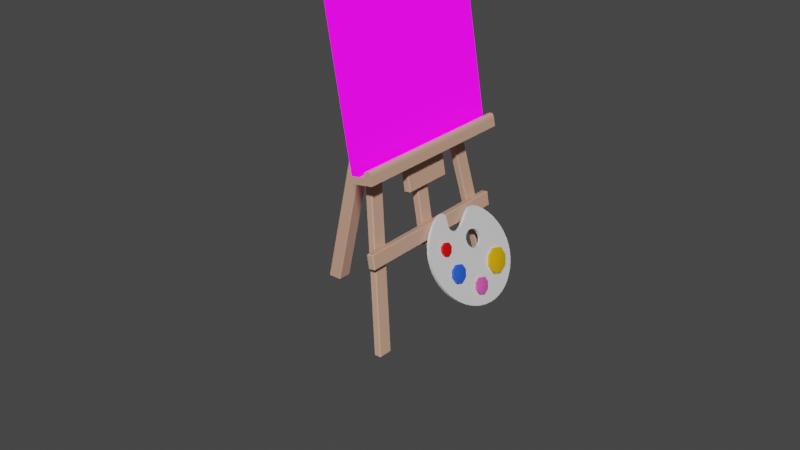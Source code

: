 # Source: eisle.blend  (saved by Blender 2.91.10; exported with 4.5.12 LTS)
import bpy
from mathutils import Matrix  # noqa: F401  (used for matrix-valued properties, if any)

bpy.ops.wm.read_factory_settings(use_empty=True)
scene = bpy.context.scene
scene.name = 'Scene'

# ---- collections
col_collection = bpy.data.collections.new('Collection'); scene.collection.children.link(col_collection)
col_joined = bpy.data.collections.new('Joined'); scene.collection.children.link(col_joined)
col_joined_2 = bpy.data.collections.new('Joined 2'); scene.collection.children.link(col_joined_2)

# ---- images (referenced by path relative to the original .blend; pixels are not part of the script)
import os
ASSET_DIR = os.environ.get("B2B_ASSET_DIR", "")  # directory of the original .blend (textures are referenced by path, not embedded)
HERE = os.path.dirname(os.path.abspath(__file__))  # packed textures are extracted next to this script under _unpacked/

def load_image(name, relpath, width, height, colorspace="sRGB"):
    """Load a texture the original file referenced (path relative to the .blend, or extracted next to this script)."""
    p = next((c for c in (os.path.join(HERE, relpath), os.path.join(ASSET_DIR, relpath)) if relpath and os.path.exists(c)), "")
    if p:
        img = bpy.data.images.load(p, check_existing=True)
        img.name = name
    else:  # same state as the original file: an image datablock whose file is absent (Cycles renders it pink)
        img = bpy.data.images.new(name, width, height)
        img.source = "FILE"
        img.filepath = "//" + (relpath or name)
    img.colorspace_settings.name = colorspace
    return img
img_outrun_torii_cropped_png = load_image('outrun torii cropped.png', 'outrun torii cropped.png', 1024, 1024, 'sRGB')

# ---- materials (node trees are filled in below, after node groups)
mat_painting = bpy.data.materials.new('Painting')
mat_painting.use_transparent_shadow = False
mat_1_primary = bpy.data.materials.new('1 Primary')
mat_1_primary.alpha_threshold = 0.0
mat_1_primary.use_transparent_shadow = False
mat_1_primary.line_color = (0.0, 0.0, 0.0, 1.0)
mat_2_secondary = bpy.data.materials.new('2 Secondary')
mat_2_secondary.use_transparent_shadow = False
mat_paint1 = bpy.data.materials.new('Paint1')
mat_paint1.use_transparent_shadow = False
mat_paint2 = bpy.data.materials.new('Paint2')
mat_paint2.use_transparent_shadow = False
mat_paint3 = bpy.data.materials.new('Paint3')
mat_paint3.use_transparent_shadow = False
mat_paint4 = bpy.data.materials.new('Paint4')
mat_paint4.use_transparent_shadow = False

# ---- node groups
ng_auto_smooth = bpy.data.node_groups.new('Auto Smooth', 'GeometryNodeTree')
_s = ng_auto_smooth.interface.new_socket(name='Geometry', in_out='OUTPUT', socket_type='NodeSocketGeometry')
_s = ng_auto_smooth.interface.new_socket(name='Geometry', in_out='INPUT', socket_type='NodeSocketGeometry')
_s = ng_auto_smooth.interface.new_socket(name='Angle', in_out='INPUT', socket_type='NodeSocketFloat')
_s.subtype = 'ANGLE'
_s.min_value = 0.0
_s.max_value = 3.142
ng_auto_smooth.is_modifier = True
_N = ng_auto_smooth.nodes; _L = ng_auto_smooth.links
n0 = _N.new('NodeGroupOutput'); n0.name = 'Group Output'; n0.location = (480, -100)
n1 = _N.new('NodeGroupInput'); n1.name = 'Group Input'; n1.location = (-420, -300)
n2 = _N.new('NodeGroupInput'); n2.name = 'Group Input.001'; n2.location = (-60, -100)
n3 = _N.new('GeometryNodeSetShadeSmooth'); n3.name = 'Set Shade Smooth'; n3.location = (120, -100)
n3.domain = 'EDGE'
n4 = _N.new('GeometryNodeSetShadeSmooth'); n4.name = 'Set Shade Smooth.001'; n4.location = (300, -100)
n5 = _N.new('GeometryNodeInputMeshEdgeAngle'); n5.name = 'Edge Angle'; n5.location = (-420, -220)
n6 = _N.new('GeometryNodeInputEdgeSmooth'); n6.name = 'Is Edge Smooth'; n6.location = (-60, -160)
n7 = _N.new('GeometryNodeInputShadeSmooth'); n7.name = 'Is Face Smooth'; n7.location = (-240, -340)
n8 = _N.new('FunctionNodeBooleanMath'); n8.name = 'Boolean Math'; n8.location = (-60, -220)
n9 = _N.new('FunctionNodeCompare'); n9.name = 'Compare'; n9.location = (-240, -180)
n9.operation = 'LESS_EQUAL'
_L.new(n5.outputs[0], n9.inputs[0])
_L.new(n4.outputs[0], n0.inputs[0])
_L.new(n1.outputs[1], n9.inputs[1])
_L.new(n9.outputs[0], n8.inputs[0])
_L.new(n7.outputs[0], n8.inputs[1])
_L.new(n2.outputs[0], n3.inputs[0])
_L.new(n6.outputs[0], n3.inputs[1])
_L.new(n3.outputs[0], n4.inputs[0])
_L.new(n8.outputs[0], n3.inputs[2])
n0.is_active_output = True

# ---- material node trees
mat_painting.use_nodes = True; mat_painting.node_tree.nodes.clear()
_N = mat_painting.node_tree.nodes; _L = mat_painting.node_tree.links
n0 = _N.new('ShaderNodeOutputMaterial'); n0.name = 'Material Output'; n0.location = (300, 300)
n1 = _N.new('ShaderNodeBsdfPrincipled'); n1.name = 'Principled BSDF'; n1.location = (10, 300)
n1.distribution = 'GGX'
n1.subsurface_method = 'BURLEY'
n1.inputs[3].default_value = 1.45
n1.inputs[28].default_value = 1.0
n2 = _N.new('ShaderNodeTexImage'); n2.name = 'Image Texture'; n2.location = (-546, 295)
n2.image = img_outrun_torii_cropped_png
n2.extension = 'EXTEND'
_L.new(n1.outputs[0], n0.inputs[0])
_L.new(n2.outputs[0], n1.inputs[0])
_L.new(n2.outputs[0], n1.inputs[27])
n0.is_active_output = True
mat_1_primary.use_nodes = True; mat_1_primary.node_tree.nodes.clear()
_N = mat_1_primary.node_tree.nodes; _L = mat_1_primary.node_tree.links
n0 = _N.new('ShaderNodeOutputMaterial'); n0.name = 'Material Output'; n0.location = (300, 300)
n1 = _N.new('ShaderNodeBsdfPrincipled'); n1.name = 'Principled BSDF'; n1.location = (10, 300)
n1.distribution = 'GGX'
n1.subsurface_method = 'BURLEY'
n1.inputs[0].default_value = (0.6457, 0.3736, 0.2658, 1.0)
n1.inputs[2].default_value = 0.4
n1.inputs[3].default_value = 1.45
n1.inputs[27].default_value = (0.0, 0.0, 0.0, 1.0)
n1.inputs[28].default_value = 1.0
_L.new(n1.outputs[0], n0.inputs[0])
n0.is_active_output = True
mat_2_secondary.use_nodes = True; mat_2_secondary.node_tree.nodes.clear()
_N = mat_2_secondary.node_tree.nodes; _L = mat_2_secondary.node_tree.links
n0 = _N.new('ShaderNodeBsdfPrincipled'); n0.name = 'Principled BSDF'; n0.location = (10, 300)
n0.distribution = 'GGX'
n0.subsurface_method = 'BURLEY'
n0.inputs[3].default_value = 1.45
n0.inputs[27].default_value = (0.0, 0.0, 0.0, 1.0)
n0.inputs[28].default_value = 1.0
n1 = _N.new('ShaderNodeOutputMaterial'); n1.name = 'Material Output'; n1.location = (300, 300)
_L.new(n0.outputs[0], n1.inputs[0])
n1.is_active_output = True
mat_paint1.use_nodes = True; mat_paint1.node_tree.nodes.clear()
_N = mat_paint1.node_tree.nodes; _L = mat_paint1.node_tree.links
n0 = _N.new('ShaderNodeBsdfPrincipled'); n0.name = 'Principled BSDF'; n0.location = (10, 300)
n0.distribution = 'GGX'
n0.subsurface_method = 'BURLEY'
n0.inputs[0].default_value = (0.8, 0.0, 0.0008699, 1.0)
n0.inputs[3].default_value = 1.45
n0.inputs[27].default_value = (0.0, 0.0, 0.0, 1.0)
n0.inputs[28].default_value = 1.0
n1 = _N.new('ShaderNodeOutputMaterial'); n1.name = 'Material Output'; n1.location = (300, 300)
_L.new(n0.outputs[0], n1.inputs[0])
n1.is_active_output = True
mat_paint2.use_nodes = True; mat_paint2.node_tree.nodes.clear()
_N = mat_paint2.node_tree.nodes; _L = mat_paint2.node_tree.links
n0 = _N.new('ShaderNodeBsdfPrincipled'); n0.name = 'Principled BSDF'; n0.location = (10, 300)
n0.distribution = 'GGX'
n0.subsurface_method = 'BURLEY'
n0.inputs[0].default_value = (0.02204, 0.1122, 0.8, 1.0)
n0.inputs[3].default_value = 1.45
n0.inputs[27].default_value = (0.0, 0.0, 0.0, 1.0)
n0.inputs[28].default_value = 1.0
n1 = _N.new('ShaderNodeOutputMaterial'); n1.name = 'Material Output'; n1.location = (300, 300)
_L.new(n0.outputs[0], n1.inputs[0])
n1.is_active_output = True
mat_paint3.use_nodes = True; mat_paint3.node_tree.nodes.clear()
_N = mat_paint3.node_tree.nodes; _L = mat_paint3.node_tree.links
n0 = _N.new('ShaderNodeBsdfPrincipled'); n0.name = 'Principled BSDF'; n0.location = (10, 300)
n0.distribution = 'GGX'
n0.subsurface_method = 'BURLEY'
n0.inputs[0].default_value = (0.8, 0.1054, 0.4513, 1.0)
n0.inputs[3].default_value = 1.45
n0.inputs[27].default_value = (0.0, 0.0, 0.0, 1.0)
n0.inputs[28].default_value = 1.0
n1 = _N.new('ShaderNodeOutputMaterial'); n1.name = 'Material Output'; n1.location = (300, 300)
_L.new(n0.outputs[0], n1.inputs[0])
n1.is_active_output = True
mat_paint4.use_nodes = True; mat_paint4.node_tree.nodes.clear()
_N = mat_paint4.node_tree.nodes; _L = mat_paint4.node_tree.links
n0 = _N.new('ShaderNodeBsdfPrincipled'); n0.name = 'Principled BSDF'; n0.location = (10, 300)
n0.distribution = 'GGX'
n0.subsurface_method = 'BURLEY'
n0.inputs[0].default_value = (0.8, 0.427, 0.0, 1.0)
n0.inputs[3].default_value = 1.45
n0.inputs[27].default_value = (0.0, 0.0, 0.0, 1.0)
n0.inputs[28].default_value = 1.0
n1 = _N.new('ShaderNodeOutputMaterial'); n1.name = 'Material Output'; n1.location = (300, 300)
_L.new(n0.outputs[0], n1.inputs[0])
n1.is_active_output = True

# ---- world
world_world = bpy.data.worlds.new('World'); scene.world = world_world
world_world.use_nodes = True; world_world.node_tree.nodes.clear()
_N = world_world.node_tree.nodes; _L = world_world.node_tree.links
n0 = _N.new('ShaderNodeOutputWorld'); n0.name = 'World Output'; n0.location = (300, 300)
n1 = _N.new('ShaderNodeBackground'); n1.name = 'Background'; n1.location = (10, 300)
n1.inputs[0].default_value = (0.05088, 0.05088, 0.05088, 1.0)
_L.new(n1.outputs[0], n0.inputs[0])
n0.is_active_output = True
world_world.color = (0.05088, 0.05088, 0.05088)
world_world.use_sun_shadow = False
world_world.sun_shadow_jitter_overblur = 0.0

# ---- meshes
me_plane_001 = bpy.data.meshes.new('Plane.001')
me_plane_001.from_pydata([(-4.013e-07, 1.0, -1.0), (5.762e-07, 1.0, 1.0), (-5.762e-07, -1.0, -1.0), (4.013e-07, -1.0, 1.0), (0.1, 1.0, -1.0), (0.1, 1.0, 1.0), (0.1, -1.0, -1.0), (0.1, -1.0, 1.0)], [], [(0, 2, 3, 1), (4, 5, 7, 6), (3, 2, 6, 7), (0, 1, 5, 4), (1, 3, 7, 5), (2, 0, 4, 6)])
_uv = me_plane_001.uv_layers.new(name='UVMap')
_uv.uv.foreach_set('vector', [0.9999, -0.04473, 7.254e-05, -0.04473, 7.266e-05, -1.045, 0.9999, -1.045, 0.9999, 0.005261, 0.9999, 1.005, 7.209e-05, 1.005, 7.254e-05, 0.00526, -0.04992, 1.005, -0.04992, 0.00526, 7.254e-05, 0.00526, 7.209e-05, 1.005, 1.05, 0.005261, 1.05, 1.005, 0.9999, 1.005, 0.9999, 0.005261, 0.9999, 1.055, 7.209e-05, 1.055, 7.209e-05, 1.005, 0.9999, 1.005, 7.254e-05, -0.04473, 0.9999, -0.04473, 0.9999, 0.005261, 7.254e-05, 0.00526])
me_plane_001.materials.append(mat_painting)
me_plane_001.use_remesh_fix_poles = True
me_plane_001.use_remesh_preserve_attributes = False
me_plane_001.use_mirror_vertex_groups = False
me_plane_001.update()
me_cube_017 = bpy.data.meshes.new('Cube.017')
me_cube_017.from_pydata([(-0.05, -0.1, -2.0), (-0.05, -0.1, 2.2), (-0.05, 0.1, -2.0), (-0.05, 0.1, 2.2), (0.05, -0.1, -2.0), (0.05, -0.1, 2.2), (0.05, 0.1, -2.0), (0.05, 0.1, 2.2)], [], [(0, 1, 3, 2), (2, 3, 7, 6), (6, 7, 5, 4), (4, 5, 1, 0), (2, 6, 4, 0), (7, 3, 1, 5)])
_uv = me_cube_017.uv_layers.new(name='UVMap')
_uv.uv.foreach_set('vector', [0.375, 0.0, 0.625, 0.0, 0.625, 0.25, 0.375, 0.25, 0.375, 0.25, 0.625, 0.25, 0.625, 0.5, 0.375, 0.5, 0.375, 0.5, 0.625, 0.5, 0.625, 0.75, 0.375, 0.75, 0.375, 0.75, 0.625, 0.75, 0.625, 1.0, 0.375, 1.0, 0.125, 0.5, 0.375, 0.5, 0.375, 0.75, 0.125, 0.75, 0.625, 0.5, 0.875, 0.5, 0.875, 0.75, 0.625, 0.75])
me_cube_017.materials.append(mat_1_primary)
me_cube_017.use_remesh_fix_poles = True
me_cube_017.use_remesh_preserve_attributes = False
me_cube_017.use_mirror_vertex_groups = False
me_cube_017.update()
me_cube_015 = bpy.data.meshes.new('Cube.015')
me_cube_015.from_pydata([(-0.05, -0.1, -1.157), (-0.05, -0.1, 1.157), (-0.05, 0.1, -1.157), (-0.05, 0.1, 1.157), (0.05, -0.1, -1.157), (0.05, -0.1, 1.157), (0.05, 0.1, -1.157), (0.05, 0.1, 1.157)], [], [(0, 1, 3, 2), (2, 3, 7, 6), (6, 7, 5, 4), (4, 5, 1, 0), (2, 6, 4, 0), (7, 3, 1, 5)])
_uv = me_cube_015.uv_layers.new(name='UVMap')
_uv.uv.foreach_set('vector', [0.375, 0.0, 0.625, 0.0, 0.625, 0.25, 0.375, 0.25, 0.375, 0.25, 0.625, 0.25, 0.625, 0.5, 0.375, 0.5, 0.375, 0.5, 0.625, 0.5, 0.625, 0.75, 0.375, 0.75, 0.375, 0.75, 0.625, 0.75, 0.625, 1.0, 0.375, 1.0, 0.125, 0.5, 0.375, 0.5, 0.375, 0.75, 0.125, 0.75, 0.625, 0.5, 0.875, 0.5, 0.875, 0.75, 0.625, 0.75])
me_cube_015.materials.append(mat_1_primary)
me_cube_015.use_remesh_fix_poles = True
me_cube_015.use_remesh_preserve_attributes = False
me_cube_015.use_mirror_vertex_groups = False
me_cube_015.update()
me_cube_016 = bpy.data.meshes.new('Cube.016')
me_cube_016.from_pydata([(-0.05, 0.6, -3.0), (-0.05, -0.1, 2.0), (-0.05, 0.8, -3.0), (-0.05, 0.1, 2.0), (0.05, 0.6, -3.0), (0.05, -0.1, 2.0), (0.05, 0.8, -3.0), (0.05, 0.1, 2.0)], [], [(0, 1, 3, 2), (2, 3, 7, 6), (6, 7, 5, 4), (4, 5, 1, 0), (2, 6, 4, 0), (7, 3, 1, 5)])
_uv = me_cube_016.uv_layers.new(name='UVMap')
_uv.uv.foreach_set('vector', [0.375, 0.0, 0.625, 0.0, 0.625, 0.25, 0.375, 0.25, 0.375, 0.25, 0.625, 0.25, 0.625, 0.5, 0.375, 0.5, 0.375, 0.5, 0.625, 0.5, 0.625, 0.75, 0.375, 0.75, 0.375, 0.75, 0.625, 0.75, 0.625, 1.0, 0.375, 1.0, 0.125, 0.5, 0.375, 0.5, 0.375, 0.75, 0.125, 0.75, 0.625, 0.5, 0.875, 0.5, 0.875, 0.75, 0.625, 0.75])
me_cube_016.materials.append(mat_1_primary)
me_cube_016.use_remesh_fix_poles = True
me_cube_016.use_remesh_preserve_attributes = False
me_cube_016.use_mirror_vertex_groups = False
me_cube_016.update()
me_cube_014 = bpy.data.meshes.new('Cube.014')
me_cube_014.from_pydata([(-0.05, -0.05, -0.6), (-0.05, -0.05, 0.6), (-0.05, 0.05, -0.6), (-0.05, 0.05, 0.6), (0.05, -0.05, -0.6), (0.05, -0.05, 0.6), (0.05, 0.05, -0.6), (0.05, 0.05, 0.6)], [], [(0, 1, 3, 2), (2, 3, 7, 6), (6, 7, 5, 4), (4, 5, 1, 0), (2, 6, 4, 0), (7, 3, 1, 5)])
_uv = me_cube_014.uv_layers.new(name='UVMap')
_uv.uv.foreach_set('vector', [0.375, 0.0, 0.625, 0.0, 0.625, 0.25, 0.375, 0.25, 0.375, 0.25, 0.625, 0.25, 0.625, 0.5, 0.375, 0.5, 0.375, 0.5, 0.625, 0.5, 0.625, 0.75, 0.375, 0.75, 0.375, 0.75, 0.625, 0.75, 0.625, 1.0, 0.375, 1.0, 0.125, 0.5, 0.375, 0.5, 0.375, 0.75, 0.125, 0.75, 0.625, 0.5, 0.875, 0.5, 0.875, 0.75, 0.625, 0.75])
me_cube_014.materials.append(mat_1_primary)
me_cube_014.use_remesh_fix_poles = True
me_cube_014.use_remesh_preserve_attributes = False
me_cube_014.use_mirror_vertex_groups = False
me_cube_014.update()
me_cube_013 = bpy.data.meshes.new('Cube.013')
me_cube_013.from_pydata([(0.05, 0.1, -1.2), (0.05, 0.1, 1.2), (0.15, 0.1, -1.2), (0.15, 0.1, 1.2), (0.05, 2.22e-17, -1.2), (0.05, 2.22e-17, 1.2), (0.15, 2.22e-17, -1.2), (0.15, 2.22e-17, 1.2), (-0.15, 0.1, -1.2), (-0.15, 0.1, 1.2), (-0.15, -2.22e-17, -1.2), (-0.15, -2.22e-17, 1.2), (0.07913, -0.07272, -1.2), (0.05, -0.01446, -1.2), (0.06456, -0.06492, -1.2), (0.0539, -0.04359, -1.2), (0.05, -0.01446, 1.2), (0.07913, -0.07272, 1.2), (0.0539, -0.04359, 1.2), (0.06456, -0.06492, 1.2), (0.15, -0.01446, -1.2), (0.1209, -0.07272, -1.2), (0.1461, -0.04359, -1.2), (0.1354, -0.06492, -1.2), (0.1209, -0.07272, 1.2), (0.15, -0.01446, 1.2), (0.1354, -0.06492, 1.2), (0.1461, -0.04359, 1.2)], [], [(5, 1, 9, 11), (0, 1, 3, 2), (4, 6, 20, 22, 23, 21, 12, 14, 15, 13), (7, 5, 16, 18, 19, 17, 24, 26, 27, 25), (6, 7, 25, 20), (3, 1, 5, 7), (0, 2, 6, 4), (2, 3, 7, 6), (21, 24, 17, 12), (10, 11, 9, 8), (1, 0, 8, 9), (0, 4, 10, 8), (4, 5, 11, 10), (12, 17, 19, 14), (14, 19, 18, 15), (15, 18, 16, 13), (24, 21, 23, 26), (26, 23, 22, 27), (27, 22, 20, 25), (13, 16, 5, 4)])
_uv = me_cube_013.uv_layers.new(name='UVMap')
_uv.uv.foreach_set('vector', [0.875, 0.625, 0.875, 0.5, 0.875, 0.5, 0.875, 0.625, 0.375, 0.25, 0.625, 0.25, 0.625, 0.5, 0.375, 0.5, 0.125, 0.625, 0.375, 0.625, 0.375, 0.6772, 0.3717, 0.7136, 0.3629, 0.771, 0.3022, 0.75, 0.1978, 0.75, 0.1614, 0.7402, 0.1348, 0.7136, 0.125, 0.6772, 0.625, 0.625, 0.875, 0.625, 0.875, 0.6772, 0.8652, 0.7136, 0.8386, 0.7402, 0.8022, 0.75, 0.6978, 0.75, 0.6371, 0.771, 0.6283, 0.7136, 0.625, 0.6772, 0.375, 0.625, 0.625, 0.625, 0.625, 0.6772, 0.375, 0.6772, 0.625, 0.5, 0.875, 0.5, 0.875, 0.625, 0.625, 0.625, 0.125, 0.5, 0.375, 0.5, 0.375, 0.625, 0.125, 0.625, 0.375, 0.5, 0.625, 0.5, 0.625, 0.625, 0.375, 0.625, 0.375, 0.8228, 0.625, 0.8228, 0.625, 0.9272, 0.375, 0.9272, 0.375, 0.125, 0.625, 0.125, 0.625, 0.25, 0.375, 0.25, 0.625, 0.25, 0.375, 0.25, 0.375, 0.25, 0.625, 0.25, 0.125, 0.5, 0.125, 0.625, 0.125, 0.625, 0.125, 0.5, 0.375, 0.125, 0.625, 0.125, 0.625, 0.125, 0.375, 0.125, 0.375, 0.9272, 0.625, 0.9272, 0.625, 0.9636, 0.375, 0.9636, 0.375, 0.0, 0.625, 0.0, 0.625, 0.03641, 0.375, 0.03641, 0.375, 0.03641, 0.625, 0.03641, 0.625, 0.07282, 0.375, 0.07282, 0.625, 0.8228, 0.375, 0.8228, 0.3629, 0.771, 0.6371, 0.771, 0.6371, 0.771, 0.3629, 0.771, 0.3717, 0.7136, 0.6283, 0.7136, 0.6283, 0.7136, 0.3717, 0.7136, 0.375, 0.6772, 0.625, 0.6772, 0.375, 0.07282, 0.625, 0.07282, 0.625, 0.125, 0.375, 0.125])
me_cube_013.materials.append(mat_1_primary)
me_cube_013.use_remesh_fix_poles = True
me_cube_013.use_remesh_preserve_attributes = False
me_cube_013.use_mirror_vertex_groups = False
me_cube_013.update()
me_cube_012 = bpy.data.meshes.new('Cube.012')
me_cube_012.from_pydata([(-0.05, -0.2, -0.35), (-0.05, -0.2, 0.35), (-0.05, 0.2, -0.35), (-0.05, 0.2, 0.35), (0.05, -0.2, -0.35), (0.05, -0.2, 0.35), (0.05, 0.2, -0.35), (0.05, 0.2, 0.35)], [], [(0, 1, 3, 2), (2, 3, 7, 6), (6, 7, 5, 4), (4, 5, 1, 0), (2, 6, 4, 0), (7, 3, 1, 5)])
_uv = me_cube_012.uv_layers.new(name='UVMap')
_uv.uv.foreach_set('vector', [0.375, 0.0, 0.625, 0.0, 0.625, 0.25, 0.375, 0.25, 0.375, 0.25, 0.625, 0.25, 0.625, 0.5, 0.375, 0.5, 0.375, 0.5, 0.625, 0.5, 0.625, 0.75, 0.375, 0.75, 0.375, 0.75, 0.625, 0.75, 0.625, 1.0, 0.375, 1.0, 0.125, 0.5, 0.375, 0.5, 0.375, 0.75, 0.125, 0.75, 0.625, 0.5, 0.875, 0.5, 0.875, 0.75, 0.625, 0.75])
me_cube_012.materials.append(mat_1_primary)
me_cube_012.use_remesh_fix_poles = True
me_cube_012.use_remesh_preserve_attributes = False
me_cube_012.use_mirror_vertex_groups = False
me_cube_012.update()
me_cube_011 = bpy.data.meshes.new('Cube.011')
me_cube_011.from_pydata([(-0.05, -0.1, -0.4629), (-0.05, -0.1, 0.4629), (-0.05, 0.1, -0.4629), (-0.05, 0.1, 0.4629), (0.05, -0.1, -0.4629), (0.05, -0.1, 0.4629), (0.05, 0.1, -0.4629), (0.05, 0.1, 0.4629)], [], [(0, 1, 3, 2), (2, 3, 7, 6), (6, 7, 5, 4), (4, 5, 1, 0), (2, 6, 4, 0), (7, 3, 1, 5)])
_uv = me_cube_011.uv_layers.new(name='UVMap')
_uv.uv.foreach_set('vector', [0.375, 0.0, 0.625, 0.0, 0.625, 0.25, 0.375, 0.25, 0.375, 0.25, 0.625, 0.25, 0.625, 0.5, 0.375, 0.5, 0.375, 0.5, 0.625, 0.5, 0.625, 0.75, 0.375, 0.75, 0.375, 0.75, 0.625, 0.75, 0.625, 1.0, 0.375, 1.0, 0.125, 0.5, 0.375, 0.5, 0.375, 0.75, 0.125, 0.75, 0.625, 0.5, 0.875, 0.5, 0.875, 0.75, 0.625, 0.75])
me_cube_011.materials.append(mat_1_primary)
me_cube_011.use_remesh_fix_poles = True
me_cube_011.use_remesh_preserve_attributes = False
me_cube_011.use_mirror_vertex_groups = False
me_cube_011.update()
me_cube_010 = bpy.data.meshes.new('Cube.010')
me_cube_010.from_pydata([(-1.15, -0.1, -2.3), (-0.05, -0.1, 2.2), (-1.15, 0.1, -2.3), (-0.05, 0.1, 2.2), (-0.95, -0.1, -2.3), (-0.05, -0.1, 1.7), (-0.95, 0.1, -2.3), (-0.05, 0.1, 1.7)], [], [(0, 1, 3, 2), (2, 3, 7, 6), (6, 7, 5, 4), (4, 5, 1, 0), (2, 6, 4, 0), (7, 3, 1, 5)])
_uv = me_cube_010.uv_layers.new(name='UVMap')
_uv.uv.foreach_set('vector', [0.375, 0.0, 0.625, 0.0, 0.625, 0.25, 0.375, 0.25, 0.375, 0.25, 0.625, 0.25, 0.625, 0.5, 0.375, 0.5, 0.375, 0.5, 0.625, 0.5, 0.625, 0.75, 0.375, 0.75, 0.375, 0.75, 0.625, 0.75, 0.625, 1.0, 0.375, 1.0, 0.125, 0.5, 0.375, 0.5, 0.375, 0.75, 0.125, 0.75, 0.625, 0.5, 0.875, 0.5, 0.875, 0.75, 0.625, 0.75])
me_cube_010.materials.append(mat_1_primary)
me_cube_010.use_remesh_fix_poles = True
me_cube_010.use_remesh_preserve_attributes = False
me_cube_010.use_mirror_vertex_groups = False
me_cube_010.update()
me_cube_001 = bpy.data.meshes.new('Cube.001')
me_cube_001.from_pydata([(0.3079, -0.07791, 1.023), (0.3062, -0.08791, 1.033), (0.2963, -0.07791, 1.032), (-0.4197, -0.08791, 5.15), (-0.4214, -0.07791, 5.16), (-0.4295, -0.07791, 5.148), (0.3079, 0.1021, 1.023), (0.2963, 0.1021, 1.032), (0.3062, 0.1121, 1.033), (-0.4214, 0.1021, 5.16), (-0.4197, 0.1121, 5.15), (-0.4295, 0.1021, 5.148), (0.3867, -0.07791, 1.037), (0.3948, -0.07791, 1.049), (0.385, -0.08791, 1.047), (-0.3426, -0.07791, 5.174), (-0.3409, -0.08791, 5.164), (-0.331, -0.07791, 5.165), (0.3867, 0.1021, 1.037), (0.385, 0.1121, 1.047), (0.3948, 0.1021, 1.049), (-0.3426, 0.1021, 5.174), (-0.331, 0.1021, 5.165), (-0.3409, 0.1121, 5.164), (0.1777, 1.209, 2.321), (-0.2391, 1.209, 4.684), (0.1777, -1.191, 2.321), (-0.2391, -1.191, 4.684), (0.2958, 1.209, 2.341), (-0.1209, 1.209, 4.705), (0.2958, -1.191, 2.341), (-0.1209, -1.191, 4.705), (0.356, -1.145, 1.326), (0.3543, -1.135, 1.336), (0.3462, -1.135, 1.325), (0.3543, 1.159, 1.336), (0.356, 1.169, 1.326), (0.3462, 1.159, 1.325), (0.3873, -1.145, 1.149), (0.3774, -1.135, 1.147), (0.389, -1.135, 1.139), (0.3873, 1.169, 1.149), (0.389, 1.159, 1.139), (0.3774, 1.159, 1.147), (0.4348, -1.145, 1.34), (0.4447, -1.135, 1.342), (0.4331, -1.135, 1.35), (0.4348, 1.169, 1.34), (0.4331, 1.159, 1.35), (0.4447, 1.159, 1.342), (0.4661, -1.145, 1.163), (0.4678, -1.135, 1.153), (0.4759, -1.135, 1.165), (0.4661, 1.169, 1.163), (0.4759, 1.159, 1.165), (0.4678, 1.159, 1.153), (0.5003, 1.022, 7.153e-07), (0.4986, 1.011, 7.153e-07), (0.4887, 1.021, 4.768e-07), (-0.385, 0.3135, 4.953), (-0.3867, 0.3221, 4.963), (-0.3948, 0.3236, 4.951), (0.5003, 1.202, 7.153e-07), (0.4887, 1.201, 4.768e-07), (0.4986, 1.211, 7.153e-07), (-0.3867, 0.5021, 4.963), (-0.385, 0.5135, 4.953), (-0.3948, 0.5034, 4.951), (0.5791, 1.022, 7.153e-07), (0.5872, 1.021, 7.153e-07), (0.5774, 1.011, 4.768e-07), (-0.3079, 0.3221, 4.977), (-0.3062, 0.3135, 4.967), (-0.2963, 0.3236, 4.968), (0.5791, 1.202, 7.153e-07), (0.5774, 1.211, 4.768e-07), (0.5872, 1.201, 7.153e-07), (-0.3079, 0.5021, 4.977), (-0.2963, 0.5034, 4.968), (-0.3062, 0.5135, 4.967), (0.5003, -0.9979, 7.153e-07), (0.4887, -0.9966, 4.768e-07), (0.4986, -0.9865, 7.153e-07), (-0.385, -0.2893, 4.953), (-0.3948, -0.2994, 4.951), (-0.3867, -0.2979, 4.963), (0.5003, -1.178, 7.153e-07), (0.4986, -1.187, 7.153e-07), (0.4887, -1.176, 4.768e-07), (-0.3867, -0.4779, 4.963), (-0.3948, -0.4792, 4.951), (-0.385, -0.4893, 4.953), (0.5791, -0.9979, 7.153e-07), (0.5774, -0.9865, 4.768e-07), (0.5872, -0.9966, 7.153e-07), (-0.3079, -0.2979, 4.977), (-0.2963, -0.2994, 4.968), (-0.3062, -0.2893, 4.967), (0.5791, -1.178, 7.153e-07), (0.5872, -1.176, 7.153e-07), (0.5774, -1.187, 4.768e-07), (-0.3079, -0.4779, 4.977), (-0.3062, -0.4893, 4.967), (-0.2963, -0.4792, 4.968), (-0.2604, -0.5879, 4.822), (-0.2622, -0.5779, 4.832), (-0.2703, -0.5779, 4.821), (-0.2622, 0.6021, 4.832), (-0.2604, 0.6121, 4.822), (-0.2703, 0.6021, 4.821), (-0.2465, -0.5879, 4.744), (-0.2564, -0.5779, 4.742), (-0.2448, -0.5779, 4.734), (-0.2465, 0.6121, 4.744), (-0.2448, 0.6021, 4.734), (-0.2564, 0.6021, 4.742), (-0.1816, -0.5879, 4.836), (-0.1718, -0.5779, 4.838), (-0.1834, -0.5779, 4.846), (-0.1816, 0.6121, 4.836), (-0.1834, 0.6021, 4.846), (-0.1718, 0.6021, 4.838), (-0.1677, -0.5879, 4.758), (-0.166, -0.5779, 4.748), (-0.1579, -0.5779, 4.759), (-0.1677, 0.6121, 4.758), (-0.1579, 0.6021, 4.759), (-0.166, 0.6021, 4.748), (0.3857, -1.188, 2.253), (0.3857, 1.212, 2.253), (0.4841, -1.188, 2.27), (0.4841, 1.212, 2.27), (0.3683, -1.188, 2.351), (0.3683, 1.212, 2.351), (0.4668, -1.188, 2.368), (0.4668, 1.212, 2.368), (0.1887, -1.188, 2.218), (0.1887, 1.212, 2.218), (0.1713, -1.188, 2.316), (0.1713, 1.212, 2.316), (0.3844, -1.188, 2.428), (0.3658, -1.188, 2.365), (0.3714, -1.188, 2.417), (0.3646, -1.188, 2.395), (0.3658, 1.212, 2.365), (0.3844, 1.212, 2.428), (0.3646, 1.212, 2.395), (0.3714, 1.212, 2.417), (0.4643, -1.188, 2.383), (0.4255, -1.188, 2.435), (0.4554, -1.188, 2.411), (0.4412, -1.188, 2.43), (0.4255, 1.212, 2.435), (0.4643, 1.212, 2.383), (0.4412, 1.212, 2.43), (0.4554, 1.212, 2.411), (0.1997, -0.3379, 2.213), (0.198, -0.3279, 2.223), (0.1899, -0.3279, 2.211), (0.198, 0.3521, 2.223), (0.1997, 0.3621, 2.213), (0.1899, 0.3521, 2.211), (0.2657, -0.3379, 1.838), (0.2559, -0.3279, 1.837), (0.2675, -0.3279, 1.829), (0.2657, 0.3621, 1.838), (0.2675, 0.3521, 1.829), (0.2559, 0.3521, 1.837), (0.2785, -0.3379, 2.227), (0.2884, -0.3279, 2.228), (0.2768, -0.3279, 2.236), (0.2785, 0.3621, 2.227), (0.2768, 0.3521, 2.236), (0.2884, 0.3521, 2.228), (0.3445, -0.3379, 1.852), (0.3463, -0.3279, 1.843), (0.3544, -0.3279, 1.854), (0.3445, 0.3621, 1.852), (0.3544, 0.3521, 1.854), (0.3463, 0.3521, 1.843), (-0.4313, -0.4508, 4.64), (-0.4331, -0.4408, 4.65), (-0.4412, -0.4408, 4.638), (-0.4331, 0.465, 4.65), (-0.4313, 0.475, 4.64), (-0.4412, 0.465, 4.638), (-0.4001, -0.4508, 4.463), (-0.4099, -0.4408, 4.461), (-0.3983, -0.4408, 4.453), (-0.4001, 0.475, 4.463), (-0.3983, 0.465, 4.453), (-0.4099, 0.465, 4.461), (-0.3526, -0.4508, 4.654), (-0.3427, -0.4408, 4.656), (-0.3543, -0.4408, 4.664), (-0.3526, 0.475, 4.654), (-0.3543, 0.465, 4.664), (-0.3427, 0.465, 4.656), (-0.3213, -0.4508, 4.477), (-0.3196, -0.4408, 4.467), (-0.3114, -0.4408, 4.478), (-0.3213, 0.475, 4.477), (-0.3114, 0.465, 4.478), (-0.3196, 0.465, 4.467), (-1.28, -0.07791, 4.768e-07), (-1.28, -0.08791, 7.153e-07), (-1.29, -0.07791, 4.768e-07), (-0.3026, -0.08791, 4.371), (-0.3054, -0.07791, 4.444), (-0.3078, -0.07791, 4.444), (-1.28, 0.1021, 4.768e-07), (-1.29, 0.1021, 4.768e-07), (-1.28, 0.1121, 7.153e-07), (-0.3054, 0.1021, 4.444), (-0.3026, 0.1121, 4.371), (-0.3078, 0.1021, 4.444), (-1.103, -0.07791, 4.768e-07), (-1.093, -0.07791, 7.153e-07), (-1.103, -0.08791, 4.768e-07), (-0.2221, -0.07791, 3.972), (-0.2304, -0.08791, 3.961), (-0.2208, -0.07791, 3.952), (-1.103, 0.1021, 4.768e-07), (-1.103, 0.1121, 4.768e-07), (-1.093, 0.1021, 7.153e-07), (-0.2221, 0.1021, 3.972), (-0.2208, 0.1021, 3.952), (-0.2304, 0.1121, 3.961)], [], [(14, 16, 3, 1), (20, 22, 17, 13), (21, 9, 4, 15), (2, 5, 11, 7), (8, 10, 23, 19), (0, 1, 2), (3, 4, 5), (6, 7, 8), (9, 10, 11), (12, 13, 14), (15, 16, 17), (18, 19, 20), (21, 22, 23), (6, 0, 2, 7), (1, 3, 5, 2), (4, 9, 11, 5), (10, 8, 7, 11), (18, 6, 8, 19), (9, 21, 23, 10), (22, 20, 19, 23), (12, 18, 20, 13), (21, 15, 17, 22), (16, 14, 13, 17), (0, 12, 14, 1), (15, 4, 3, 16), (6, 18, 12, 0), (24, 26, 27, 25), (28, 29, 31, 30), (27, 26, 30, 31), (24, 25, 29, 28), (25, 27, 31, 29), (26, 24, 28, 30), (46, 48, 35, 33), (52, 54, 49, 45), (53, 41, 36, 47), (34, 37, 43, 39), (40, 42, 55, 51), (32, 33, 34), (35, 36, 37), (38, 39, 40), (41, 42, 43), (44, 45, 46), (47, 48, 49), (50, 51, 52), (53, 54, 55), (38, 32, 34, 39), (33, 35, 37, 34), (36, 41, 43, 37), (42, 40, 39, 43), (50, 38, 40, 51), (41, 53, 55, 42), (54, 52, 51, 55), (44, 50, 52, 45), (53, 47, 49, 54), (48, 46, 45, 49), (32, 44, 46, 33), (47, 36, 35, 48), (38, 50, 44, 32), (70, 72, 59, 57), (76, 78, 73, 69), (86, 80, 92, 98), (77, 65, 60, 71), (58, 61, 67, 63), (64, 66, 79, 75), (93, 82, 83, 97), (99, 94, 96, 103), (101, 95, 85, 89), (81, 88, 90, 84), (87, 100, 102, 91), (56, 57, 58), (59, 60, 61), (62, 63, 64), (65, 66, 67), (68, 69, 70), (71, 72, 73), (74, 75, 76), (77, 78, 79), (80, 81, 82), (83, 84, 85), (86, 87, 88), (89, 90, 91), (92, 93, 94), (95, 96, 97), (98, 99, 100), (101, 102, 103), (62, 56, 58, 63), (57, 59, 61, 58), (60, 65, 67, 61), (66, 64, 63, 67), (74, 62, 64, 75), (65, 77, 79, 66), (78, 76, 75, 79), (68, 74, 76, 69), (77, 71, 73, 78), (72, 70, 69, 73), (56, 68, 70, 57), (71, 60, 59, 72), (88, 81, 80, 86), (81, 84, 83, 82), (84, 90, 89, 85), (90, 88, 87, 91), (100, 87, 86, 98), (91, 102, 101, 89), (102, 100, 99, 103), (94, 99, 98, 92), (103, 96, 95, 101), (96, 94, 93, 97), (82, 93, 92, 80), (97, 83, 85, 95), (62, 74, 68, 56), (118, 120, 107, 105), (124, 126, 121, 117), (125, 113, 108, 119), (106, 109, 115, 111), (112, 114, 127, 123), (104, 105, 106), (107, 108, 109), (110, 111, 112), (113, 114, 115), (116, 117, 118), (119, 120, 121), (122, 123, 124), (125, 126, 127), (110, 104, 106, 111), (105, 107, 109, 106), (108, 113, 115, 109), (114, 112, 111, 115), (122, 110, 112, 123), (113, 125, 127, 114), (126, 124, 123, 127), (116, 122, 124, 117), (125, 119, 121, 126), (120, 118, 117, 121), (104, 116, 118, 105), (119, 108, 107, 120), (110, 122, 116, 104), (133, 129, 137, 139), (128, 129, 131, 130), (132, 134, 148, 150, 151, 149, 140, 142, 143, 141), (135, 133, 144, 146, 147, 145, 152, 154, 155, 153), (134, 135, 153, 148), (131, 129, 133, 135), (128, 130, 134, 132), (130, 131, 135, 134), (149, 152, 145, 140), (138, 139, 137, 136), (129, 128, 136, 137), (128, 132, 138, 136), (132, 133, 139, 138), (140, 145, 147, 142), (142, 147, 146, 143), (143, 146, 144, 141), (152, 149, 151, 154), (154, 151, 150, 155), (155, 150, 148, 153), (141, 144, 133, 132), (170, 172, 159, 157), (176, 178, 173, 169), (177, 165, 160, 171), (158, 161, 167, 163), (164, 166, 179, 175), (156, 157, 158), (159, 160, 161), (162, 163, 164), (165, 166, 167), (168, 169, 170), (171, 172, 173), (174, 175, 176), (177, 178, 179), (162, 156, 158, 163), (157, 159, 161, 158), (160, 165, 167, 161), (166, 164, 163, 167), (174, 162, 164, 175), (165, 177, 179, 166), (178, 176, 175, 179), (168, 174, 176, 169), (177, 171, 173, 178), (172, 170, 169, 173), (156, 168, 170, 157), (171, 160, 159, 172), (162, 174, 168, 156), (194, 196, 183, 181), (200, 202, 197, 193), (201, 189, 184, 195), (182, 185, 191, 187), (188, 190, 203, 199), (180, 181, 182), (183, 184, 185), (186, 187, 188), (189, 190, 191), (192, 193, 194), (195, 196, 197), (198, 199, 200), (201, 202, 203), (186, 180, 182, 187), (181, 183, 185, 182), (184, 189, 191, 185), (190, 188, 187, 191), (198, 186, 188, 199), (189, 201, 203, 190), (202, 200, 199, 203), (192, 198, 200, 193), (201, 195, 197, 202), (196, 194, 193, 197), (180, 192, 194, 181), (195, 184, 183, 196), (186, 198, 192, 180), (218, 220, 207, 205), (224, 226, 221, 217), (225, 213, 208, 219), (206, 209, 215, 211), (212, 214, 227, 223), (204, 205, 206), (207, 208, 209), (210, 211, 212), (213, 214, 215), (216, 217, 218), (219, 220, 221), (222, 223, 224), (225, 226, 227), (210, 204, 206, 211), (205, 207, 209, 206), (208, 213, 215, 209), (214, 212, 211, 215), (222, 210, 212, 223), (213, 225, 227, 214), (226, 224, 223, 227), (216, 222, 224, 217), (225, 219, 221, 226), (220, 218, 217, 221), (204, 216, 218, 205), (219, 208, 207, 220), (210, 222, 216, 204)])
me_cube_001.polygons.foreach_set('material_index', [0, 0, 0, 0, 0, 0, 0, 0, 0, 0, 0, 0, 0, 0, 0, 0, 0, 0, 0, 0, 0, 0, 0, 0, 0, 0, 2, 2, 2, 2, 2, 2, 0, 0, 0, 0, 0, 0, 0, 0, 0, 0, 0, 0, 0, 0, 0, 0, 0, 0, 0, 0, 0, 0, 0, 0, 0, 0, 0, 0, 0, 0, 0, 0, 0, 0, 0, 0, 0, 0, 0, 0, 0, 0, 0, 0, 0, 0, 0, 0, 0, 0, 0, 0, 0, 0, 0, 0, 0, 0, 0, 0, 0, 0, 0, 0, 0, 0, 0, 0, 0, 0, 0, 0, 0, 0, 0, 0, 0, 0, 0, 0, 0, 0, 0, 0, 0, 0, 0, 0, 0, 0, 0, 0, 0, 0, 0, 0, 0, 0, 0, 0, 0, 0, 0, 0, 0, 0, 0, 0, 0, 0, 0, 0, 0, 0, 0, 0, 0, 0, 0, 0, 0, 0, 0, 0, 0, 0, 0, 0, 0, 0, 0, 0, 0, 0, 0, 0, 0, 0, 0, 0, 0, 0, 0, 0, 0, 0, 0, 0, 0, 0, 0, 0, 0, 0, 0, 0, 0, 0, 0, 0, 0, 0, 0, 0, 0, 0, 0, 0, 0, 0, 0, 0, 0, 0, 0, 0, 0, 0, 0, 0, 0, 0, 0, 0, 0, 0, 0, 0, 0, 0, 0, 0, 0, 0, 0, 0, 0, 0, 0, 0, 0, 0])
_uv = me_cube_001.uv_layers.new(name='UVMap')
_uv.uv.foreach_set('vector', [0.3756, 0.775, 0.6244, 0.775, 0.6244, 0.975, 0.3756, 0.975, 0.3756, 0.5125, 0.6244, 0.5125, 0.6244, 0.7375, 0.3756, 0.7375, 0.65, 0.5125, 0.85, 0.5125, 0.85, 0.7375, 0.65, 0.7375, 0.3756, 0.0125, 0.6244, 0.0125, 0.6244, 0.2375, 0.3756, 0.2375, 0.3756, 0.275, 0.6244, 0.275, 0.6244, 0.475, 0.3756, 0.475, 0.15, 0.7375, 0.15, 0.75, 0.125, 0.7375, 0.85, 0.75, 0.85, 0.75, 0.875, 0.7375, 0.15, 0.5125, 0.125, 0.5125, 0.15, 0.5, 0.85, 0.5125, 0.85, 0.5, 0.875, 0.5125, 0.35, 0.7375, 0.375, 0.7375, 0.35, 0.75, 0.65, 0.7375, 0.65, 0.75, 0.625, 0.7375, 0.35, 0.5125, 0.35, 0.5, 0.375, 0.5125, 0.65, 0.5125, 0.625, 0.5125, 0.65, 0.5, 0.15, 0.5125, 0.15, 0.7375, 0.125, 0.7375, 0.125, 0.5125, 0.3756, 0.0, 0.6244, 0.0, 0.6244, 0.0125, 0.3756, 0.0125, 0.85, 0.7375, 0.85, 0.5125, 0.875, 0.5125, 0.875, 0.7375, 0.6244, 0.275, 0.3756, 0.275, 0.3756, 0.2375, 0.6244, 0.2375, 0.35, 0.5125, 0.15, 0.5125, 0.15, 0.5, 0.35, 0.5, 0.85, 0.5125, 0.65, 0.5125, 0.65, 0.5, 0.85, 0.5, 0.6244, 0.5125, 0.3756, 0.5125, 0.3756, 0.475, 0.6244, 0.475, 0.35, 0.7375, 0.35, 0.5125, 0.3756, 0.5125, 0.3756, 0.7375, 0.65, 0.5125, 0.65, 0.7375, 0.6244, 0.7375, 0.6244, 0.5125, 0.6244, 0.775, 0.3756, 0.775, 0.3756, 0.7375, 0.6244, 0.7375, 0.15, 0.7375, 0.35, 0.7375, 0.35, 0.75, 0.15, 0.75, 0.65, 0.7375, 0.85, 0.7375, 0.85, 0.75, 0.65, 0.75, 0.15, 0.5125, 0.35, 0.5125, 0.35, 0.7375, 0.15, 0.7375, 0.9999, -0.04473, 7.254e-05, -0.04473, 7.266e-05, -1.045, 0.9999, -1.045, 0.9999, 0.005261, 0.9999, 1.005, 7.209e-05, 1.005, 7.254e-05, 0.00526, -0.04992, 1.005, -0.04992, 0.00526, 7.254e-05, 0.00526, 7.209e-05, 1.005, 1.05, 0.005261, 1.05, 1.005, 0.9999, 1.005, 0.9999, 0.005261, 0.9999, 1.055, 7.209e-05, 1.055, 7.209e-05, 1.005, 0.9999, 1.005, 7.254e-05, -0.04473, 0.9999, -0.04473, 0.9999, 0.005261, 7.254e-05, 0.00526, 0.3761, 0.775, 0.6239, 0.775, 0.6239, 0.975, 0.3761, 0.975, 0.3761, 0.5125, 0.6239, 0.5125, 0.6239, 0.7375, 0.3761, 0.7375, 0.65, 0.5125, 0.85, 0.5125, 0.85, 0.7375, 0.65, 0.7375, 0.3761, 0.0125, 0.6239, 0.0125, 0.6239, 0.2375, 0.3761, 0.2375, 0.3761, 0.275, 0.6239, 0.275, 0.6239, 0.475, 0.3761, 0.475, 0.15, 0.7375, 0.15, 0.75, 0.125, 0.7375, 0.6239, 0.975, 0.625, 0.975, 0.6239, 1.0, 0.15, 0.5125, 0.125, 0.5125, 0.15, 0.5, 0.625, 0.275, 0.625, 0.275, 0.6239, 0.25, 0.35, 0.7375, 0.375, 0.7375, 0.35, 0.75, 0.625, 0.775, 0.625, 0.775, 0.6239, 0.75, 0.35, 0.5125, 0.35, 0.5, 0.375, 0.5125, 0.625, 0.5125, 0.625, 0.5125, 0.6239, 0.5, 0.15, 0.5125, 0.15, 0.7375, 0.125, 0.7375, 0.125, 0.5125, 0.3761, 0.0, 0.6239, 0.0, 0.6239, 0.0125, 0.3761, 0.0125, 0.625, 0.0125, 0.625, 0.2375, 0.6239, 0.2375, 0.6239, 0.0125, 0.6239, 0.275, 0.3761, 0.275, 0.3761, 0.2375, 0.6239, 0.2375, 0.35, 0.5125, 0.15, 0.5125, 0.15, 0.5, 0.35, 0.5, 0.625, 0.275, 0.625, 0.475, 0.6239, 0.475, 0.6239, 0.275, 0.6239, 0.5125, 0.3761, 0.5125, 0.3761, 0.475, 0.6239, 0.475, 0.35, 0.7375, 0.35, 0.5125, 0.3761, 0.5125, 0.3761, 0.7375, 0.65, 0.5125, 0.65, 0.7375, 0.6239, 0.7375, 0.6239, 0.5125, 0.6239, 0.775, 0.3761, 0.775, 0.3761, 0.7375, 0.6239, 0.7375, 0.15, 0.7375, 0.35, 0.7375, 0.35, 0.75, 0.15, 0.75, 0.625, 0.775, 0.625, 0.975, 0.6239, 0.975, 0.6239, 0.775, 0.15, 0.5125, 0.35, 0.5125, 0.35, 0.7375, 0.15, 0.7375, 0.3755, 0.775, 0.6245, 0.775, 0.6245, 0.975, 0.3755, 0.975, 0.3755, 0.5126, 0.6245, 0.5126, 0.6245, 0.7374, 0.3755, 0.7374, 0.15, 0.5125, 0.15, 0.7375, 0.35, 0.7375, 0.35, 0.5125, 0.65, 0.5125, 0.85, 0.5125, 0.85, 0.7375, 0.65, 0.7375, 0.3755, 0.01262, 0.6245, 0.01262, 0.6245, 0.2374, 0.3755, 0.2374, 0.3755, 0.275, 0.6245, 0.275, 0.6245, 0.475, 0.3755, 0.475, 0.3755, 0.775, 0.3755, 0.975, 0.6245, 0.975, 0.6245, 0.775, 0.3755, 0.5126, 0.3755, 0.7374, 0.6245, 0.7374, 0.6245, 0.5126, 0.65, 0.5125, 0.65, 0.7375, 0.85, 0.7375, 0.85, 0.5125, 0.3755, 0.01262, 0.3755, 0.2374, 0.6245, 0.2374, 0.6245, 0.01262, 0.3755, 0.275, 0.3755, 0.475, 0.6245, 0.475, 0.6245, 0.275, 0.15, 0.7375, 0.15, 0.75, 0.125, 0.7391, 0.6245, 0.975, 0.625, 0.975, 0.6244, 1.0, 0.15, 0.5125, 0.125, 0.5144, 0.15, 0.5, 0.6251, 0.275, 0.6245, 0.25, 0.6246, 0.25, 0.35, 0.7375, 0.375, 0.7391, 0.35, 0.75, 0.6249, 0.775, 0.6245, 0.75, 0.6244, 0.75, 0.35, 0.5125, 0.35, 0.5, 0.375, 0.5144, 0.625, 0.5125, 0.625, 0.5109, 0.6245, 0.5, 0.15, 0.7375, 0.125, 0.7391, 0.15, 0.75, 0.6245, 0.0, 0.6244, 0.0, 0.625, 0.0125, 0.15, 0.5125, 0.15, 0.5, 0.125, 0.5144, 0.625, 0.2375, 0.625, 0.2391, 0.6245, 0.25, 0.35, 0.7375, 0.35, 0.75, 0.375, 0.7391, 0.625, 0.7375, 0.6244, 0.75, 0.6245, 0.75, 0.35, 0.5125, 0.375, 0.5144, 0.35, 0.5, 0.6251, 0.475, 0.625, 0.475, 0.6246, 0.5, 0.15, 0.5125, 0.15, 0.7375, 0.125, 0.7391, 0.125, 0.5144, 0.3755, 0.0, 0.6245, 0.0, 0.6245, 0.01262, 0.3755, 0.01262, 0.625, 0.0125, 0.625, 0.2375, 0.6245, 0.2374, 0.6245, 0.01262, 0.6245, 0.275, 0.3755, 0.275, 0.3755, 0.2374, 0.6245, 0.2374, 0.35, 0.5125, 0.15, 0.5125, 0.15, 0.5, 0.35, 0.5, 0.625, 0.275, 0.625, 0.475, 0.6245, 0.475, 0.6245, 0.275, 0.6245, 0.5126, 0.3755, 0.5126, 0.3755, 0.475, 0.6245, 0.475, 0.35, 0.7375, 0.35, 0.5125, 0.3755, 0.5126, 0.3755, 0.7374, 0.65, 0.5125, 0.65, 0.7375, 0.6245, 0.7374, 0.6245, 0.5126, 0.6245, 0.775, 0.3755, 0.775, 0.3755, 0.7374, 0.6245, 0.7374, 0.15, 0.7375, 0.35, 0.7375, 0.35, 0.75, 0.15, 0.75, 0.625, 0.775, 0.625, 0.975, 0.6245, 0.975, 0.6245, 0.775, 0.125, 0.5144, 0.125, 0.7391, 0.15, 0.7375, 0.15, 0.5125, 0.3755, 0.01262, 0.6245, 0.01262, 0.6245, 0.0, 0.3755, 0.0, 0.6245, 0.01262, 0.6245, 0.2374, 0.625, 0.2375, 0.625, 0.0125, 0.6245, 0.2374, 0.3755, 0.2374, 0.3755, 0.275, 0.6245, 0.275, 0.35, 0.5, 0.15, 0.5, 0.15, 0.5125, 0.35, 0.5125, 0.6245, 0.275, 0.6245, 0.475, 0.625, 0.475, 0.625, 0.275, 0.6245, 0.475, 0.3755, 0.475, 0.3755, 0.5126, 0.6245, 0.5126, 0.3755, 0.7374, 0.3755, 0.5126, 0.35, 0.5125, 0.35, 0.7375, 0.6245, 0.5126, 0.6245, 0.7374, 0.65, 0.7375, 0.65, 0.5125, 0.6245, 0.7374, 0.3755, 0.7374, 0.3755, 0.775, 0.6245, 0.775, 0.15, 0.75, 0.35, 0.75, 0.35, 0.7375, 0.15, 0.7375, 0.6245, 0.775, 0.6245, 0.975, 0.625, 0.975, 0.625, 0.775, 0.15, 0.5125, 0.35, 0.5125, 0.35, 0.7375, 0.15, 0.7375, 0.3771, 0.775, 0.6229, 0.775, 0.6229, 0.975, 0.3771, 0.975, 0.3771, 0.525, 0.6229, 0.525, 0.6229, 0.725, 0.3771, 0.725, 0.65, 0.525, 0.85, 0.525, 0.85, 0.725, 0.65, 0.725, 0.3771, 0.025, 0.6229, 0.025, 0.6229, 0.225, 0.3771, 0.225, 0.3771, 0.275, 0.6229, 0.275, 0.6229, 0.475, 0.3771, 0.475, 0.15, 0.725, 0.15, 0.75, 0.125, 0.725, 0.6229, 0.975, 0.625, 0.975, 0.6229, 1.0, 0.15, 0.525, 0.125, 0.525, 0.15, 0.5, 0.625, 0.275, 0.625, 0.275, 0.6229, 0.25, 0.35, 0.725, 0.375, 0.725, 0.35, 0.75, 0.625, 0.775, 0.625, 0.775, 0.6229, 0.75, 0.35, 0.525, 0.35, 0.5, 0.375, 0.525, 0.625, 0.525, 0.625, 0.525, 0.6229, 0.5, 0.15, 0.525, 0.15, 0.725, 0.125, 0.725, 0.125, 0.525, 0.3771, 0.0, 0.6229, 0.0, 0.6229, 0.025, 0.3771, 0.025, 0.625, 0.025, 0.625, 0.225, 0.6229, 0.225, 0.6229, 0.025, 0.6229, 0.275, 0.3771, 0.275, 0.3771, 0.225, 0.6229, 0.225, 0.35, 0.525, 0.15, 0.525, 0.15, 0.5, 0.35, 0.5, 0.625, 0.275, 0.625, 0.475, 0.6229, 0.475, 0.6229, 0.275, 0.6229, 0.525, 0.3771, 0.525, 0.3771, 0.475, 0.6229, 0.475, 0.35, 0.725, 0.35, 0.525, 0.3771, 0.525, 0.3771, 0.725, 0.65, 0.525, 0.65, 0.725, 0.6229, 0.725, 0.6229, 0.525, 0.6229, 0.775, 0.3771, 0.775, 0.3771, 0.725, 0.6229, 0.725, 0.15, 0.725, 0.35, 0.725, 0.35, 0.75, 0.15, 0.75, 0.625, 0.775, 0.625, 0.975, 0.6229, 0.975, 0.6229, 0.775, 0.15, 0.525, 0.35, 0.525, 0.35, 0.725, 0.15, 0.725, 0.875, 0.625, 0.875, 0.5, 0.875, 0.5, 0.875, 0.625, 0.375, 0.25, 0.625, 0.25, 0.625, 0.5, 0.375, 0.5, 0.125, 0.625, 0.375, 0.625, 0.375, 0.6772, 0.3717, 0.7136, 0.3629, 0.771, 0.3022, 0.75, 0.1978, 0.75, 0.1614, 0.7402, 0.1348, 0.7136, 0.125, 0.6772, 0.625, 0.625, 0.875, 0.625, 0.875, 0.6772, 0.8652, 0.7136, 0.8386, 0.7402, 0.8022, 0.75, 0.6978, 0.75, 0.6371, 0.771, 0.6283, 0.7136, 0.625, 0.6772, 0.375, 0.625, 0.625, 0.625, 0.625, 0.6772, 0.375, 0.6772, 0.625, 0.5, 0.875, 0.5, 0.875, 0.625, 0.625, 0.625, 0.125, 0.5, 0.375, 0.5, 0.375, 0.625, 0.125, 0.625, 0.375, 0.5, 0.625, 0.5, 0.625, 0.625, 0.375, 0.625, 0.375, 0.8228, 0.625, 0.8228, 0.625, 0.9272, 0.375, 0.9272, 0.375, 0.125, 0.625, 0.125, 0.625, 0.25, 0.375, 0.25, 0.625, 0.25, 0.375, 0.25, 0.375, 0.25, 0.625, 0.25, 0.125, 0.5, 0.125, 0.625, 0.125, 0.625, 0.125, 0.5, 0.375, 0.125, 0.625, 0.125, 0.625, 0.125, 0.375, 0.125, 0.375, 0.9272, 0.625, 0.9272, 0.625, 0.9636, 0.375, 0.9636, 0.375, 0.0, 0.625, 0.0, 0.625, 0.03641, 0.375, 0.03641, 0.375, 0.03641, 0.625, 0.03641, 0.625, 0.07282, 0.375, 0.07282, 0.625, 0.8228, 0.375, 0.8228, 0.3629, 0.771, 0.6371, 0.771, 0.6371, 0.771, 0.3629, 0.771, 0.3717, 0.7136, 0.6283, 0.7136, 0.6283, 0.7136, 0.3717, 0.7136, 0.375, 0.6772, 0.625, 0.6772, 0.375, 0.07282, 0.625, 0.07282, 0.625, 0.125, 0.375, 0.125, 0.3786, 0.775, 0.6214, 0.775, 0.6214, 0.975, 0.3786, 0.975, 0.3786, 0.5063, 0.6214, 0.5063, 0.6214, 0.7437, 0.3786, 0.7437, 0.65, 0.5062, 0.85, 0.5062, 0.85, 0.7437, 0.65, 0.7437, 0.3786, 0.00625, 0.6214, 0.00625, 0.6214, 0.2437, 0.3786, 0.2437, 0.3786, 0.275, 0.6214, 0.275, 0.6214, 0.475, 0.3786, 0.475, 0.15, 0.7437, 0.15, 0.75, 0.125, 0.7438, 0.6214, 0.975, 0.625, 0.975, 0.6214, 1.0, 0.15, 0.5062, 0.125, 0.5063, 0.15, 0.5, 0.625, 0.275, 0.6214, 0.25, 0.6214, 0.25, 0.35, 0.7437, 0.375, 0.7437, 0.35, 0.75, 0.625, 0.775, 0.6214, 0.75, 0.6214, 0.75, 0.35, 0.5062, 0.35, 0.5, 0.375, 0.5063, 0.625, 0.5063, 0.625, 0.5063, 0.6214, 0.5, 0.15, 0.5062, 0.15, 0.7437, 0.125, 0.7438, 0.125, 0.5063, 0.3786, 0.0, 0.6214, 0.0, 0.6214, 0.00625, 0.3786, 0.00625, 0.625, 0.00625, 0.625, 0.2437, 0.6214, 0.2437, 0.6214, 0.00625, 0.6214, 0.275, 0.3786, 0.275, 0.3786, 0.2437, 0.6214, 0.2437, 0.35, 0.5062, 0.15, 0.5062, 0.15, 0.5, 0.35, 0.5, 0.625, 0.275, 0.625, 0.475, 0.6214, 0.475, 0.6214, 0.275, 0.6214, 0.5063, 0.3786, 0.5063, 0.3786, 0.475, 0.6214, 0.475, 0.35, 0.7437, 0.35, 0.5062, 0.3786, 0.5063, 0.3786, 0.7437, 0.65, 0.5062, 0.65, 0.7437, 0.6214, 0.7437, 0.6214, 0.5063, 0.6214, 0.775, 0.3786, 0.775, 0.3786, 0.7437, 0.6214, 0.7437, 0.15, 0.7437, 0.35, 0.7437, 0.35, 0.75, 0.15, 0.75, 0.625, 0.775, 0.625, 0.975, 0.6214, 0.975, 0.6214, 0.775, 0.15, 0.5062, 0.35, 0.5062, 0.35, 0.7437, 0.15, 0.7437, 0.3777, 0.775, 0.6223, 0.775, 0.6223, 0.975, 0.3777, 0.975, 0.3777, 0.5125, 0.6223, 0.5125, 0.6223, 0.7375, 0.3777, 0.7375, 0.65, 0.5125, 0.85, 0.5125, 0.85, 0.7375, 0.65, 0.7375, 0.3777, 0.0125, 0.6223, 0.0125, 0.6223, 0.2375, 0.3777, 0.2375, 0.3777, 0.275, 0.6223, 0.275, 0.6223, 0.475, 0.3777, 0.475, 0.15, 0.7375, 0.15, 0.75, 0.125, 0.7375, 0.6223, 0.975, 0.625, 0.975, 0.6223, 1.0, 0.15, 0.5125, 0.125, 0.5125, 0.15, 0.5, 0.625, 0.275, 0.6223, 0.25, 0.6223, 0.25, 0.35, 0.7375, 0.375, 0.7375, 0.35, 0.75, 0.625, 0.775, 0.6223, 0.75, 0.6223, 0.75, 0.35, 0.5125, 0.35, 0.5, 0.375, 0.5125, 0.625, 0.5125, 0.6223, 0.5, 0.6223, 0.5, 0.15, 0.5125, 0.15, 0.7375, 0.125, 0.7375, 0.125, 0.5125, 0.3777, 0.0, 0.6223, 0.0, 0.6223, 0.0125, 0.3777, 0.0125, 0.625, 0.0125, 0.625, 0.2375, 0.6223, 0.2375, 0.6223, 0.0125, 0.6223, 0.275, 0.3777, 0.275, 0.3777, 0.2375, 0.6223, 0.2375, 0.35, 0.5125, 0.15, 0.5125, 0.15, 0.5, 0.35, 0.5, 0.625, 0.275, 0.625, 0.475, 0.6223, 0.475, 0.6223, 0.275, 0.6223, 0.5125, 0.3777, 0.5125, 0.3777, 0.475, 0.6223, 0.475, 0.35, 0.7375, 0.35, 0.5125, 0.3777, 0.5125, 0.3777, 0.7375, 0.65, 0.5125, 0.65, 0.7375, 0.6223, 0.7375, 0.6223, 0.5125, 0.6223, 0.775, 0.3777, 0.775, 0.3777, 0.7375, 0.6223, 0.7375, 0.15, 0.7375, 0.35, 0.7375, 0.35, 0.75, 0.15, 0.75, 0.625, 0.775, 0.625, 0.975, 0.6223, 0.975, 0.6223, 0.775, 0.15, 0.5125, 0.35, 0.5125, 0.35, 0.7375, 0.15, 0.7375, 0.3756, 0.7629, 0.6227, 0.7712, 0.6227, 0.979, 0.3756, 0.9871, 0.3756, 0.5125, 0.6244, 0.5125, 0.6244, 0.7375, 0.3756, 0.7375, 0.63, 0.5125, 0.87, 0.5125, 0.87, 0.7375, 0.63, 0.7375, 0.3755, 0.0125, 0.6245, 0.0125, 0.6245, 0.2375, 0.3755, 0.2375, 0.3756, 0.2629, 0.6227, 0.271, 0.6227, 0.4788, 0.3756, 0.4871, 0.1375, 0.7375, 0.1409, 0.75, 0.125, 0.7375, 0.6227, 0.979, 0.625, 0.995, 0.6245, 1.0, 0.1375, 0.5125, 0.125, 0.5125, 0.1409, 0.5, 0.625, 0.255, 0.625, 0.2915, 0.6245, 0.25, 0.3625, 0.7375, 0.375, 0.7375, 0.365, 0.75, 0.625, 0.755, 0.625, 0.7506, 0.6244, 0.75, 0.3625, 0.5125, 0.365, 0.5, 0.375, 0.5125, 0.6256, 0.5125, 0.625, 0.5125, 0.6249, 0.5, 0.1375, 0.5125, 0.1375, 0.7375, 0.125, 0.7375, 0.125, 0.5125, 0.3756, 0.9871, 0.6227, 0.979, 0.6245, 1.0, 0.3755, 1.0, 0.625, 0.0125, 0.625, 0.2375, 0.6245, 0.2375, 0.6245, 0.0125, 0.6227, 0.271, 0.3756, 0.2629, 0.3755, 0.2375, 0.6245, 0.2375, 0.3625, 0.5125, 0.1375, 0.5125, 0.1409, 0.5, 0.365, 0.5, 0.625, 0.255, 0.625, 0.495, 0.6227, 0.4788, 0.6227, 0.271, 0.6244, 0.5125, 0.3756, 0.5125, 0.3756, 0.4871, 0.6227, 0.4788, 0.3625, 0.7375, 0.3625, 0.5125, 0.3756, 0.5125, 0.3756, 0.7375, 0.63, 0.5125, 0.63, 0.7375, 0.6244, 0.7375, 0.6244, 0.5125, 0.6227, 0.7712, 0.3756, 0.7629, 0.3756, 0.7375, 0.6244, 0.7375, 0.1375, 0.7375, 0.3625, 0.7375, 0.365, 0.75, 0.1409, 0.75, 0.625, 0.755, 0.625, 0.995, 0.6227, 0.979, 0.6227, 0.7712, 0.1375, 0.5125, 0.3625, 0.5125, 0.3625, 0.7375, 0.1375, 0.7375])
me_cube_001.materials.append(mat_1_primary)
me_cube_001.materials.append(mat_2_secondary)
me_cube_001.materials.append(mat_painting)
me_cube_001.use_remesh_fix_poles = True
me_cube_001.use_remesh_preserve_attributes = False
me_cube_001.use_mirror_vertex_groups = False
me_cube_001.update()
me_circle = bpy.data.meshes.new('Circle')
me_circle.from_pydata([(0.0, 1.0, 0.0), (-0.7071, 0.7071, 0.0), (-1.0, -4.371e-08, 0.0), (-0.7071, -0.7071, 0.0), (8.742e-08, -1.0, 0.0), (0.7071, -0.7071, 0.0), (1.0, 1.192e-08, 0.0), (0.7071, 0.7071, 0.0), (2.101e-09, 0.4597, 0.1123), (-0.325, 0.325, 0.1123), (-0.4597, -1.53e-08, 0.1123), (-0.325, -0.325, 0.1123), (4.229e-08, -0.4597, 0.1123), (0.325, -0.325, 0.1123), (0.4597, 1.028e-08, 0.1123), (0.325, 0.325, 0.1123)], [], [(6, 5, 13, 14), (4, 3, 11, 12), (2, 1, 9, 10), (7, 6, 14, 15), (5, 4, 12, 13), (3, 2, 10, 11), (1, 0, 8, 9), (0, 7, 15, 8), (9, 8, 15, 14, 13, 12, 11, 10)])
me_circle.polygons.foreach_set('use_smooth', [True] * 9)
_uv = me_circle.uv_layers.new(name='UVMap')
_uv.uv.foreach_set('vector', [0.0, 0.0, 0.0, 0.0, 0.0, 0.0, 0.0, 0.0, 0.0, 0.0, 0.0, 0.0, 0.0, 0.0, 0.0, 0.0, 0.0, 0.0, 0.0, 0.0, 0.0, 0.0, 0.0, 0.0, 0.0, 0.0, 0.0, 0.0, 0.0, 0.0, 0.0, 0.0, 0.0, 0.0, 0.0, 0.0, 0.0, 0.0, 0.0, 0.0, 0.0, 0.0, 0.0, 0.0, 0.0, 0.0, 0.0, 0.0, 0.0, 0.0, 0.0, 0.0, 0.0, 0.0, 0.0, 0.0, 0.0, 0.0, 0.0, 0.0, 0.0, 0.0, 0.0, 0.0, 0.0, 0.0, 0.0, 0.0, 0.0, 0.0, 0.0, 0.0, 0.0, 0.0, 0.0, 0.0, 0.0, 0.0, 0.0, 0.0])
me_circle.materials.append(mat_paint1)
me_circle.use_remesh_fix_poles = True
me_circle.use_remesh_preserve_attributes = False
me_circle.use_mirror_vertex_groups = False
me_circle.update()
me_circle_001 = bpy.data.meshes.new('Circle.001')
me_circle_001.from_pydata([(0.0, 1.0, 0.0), (-0.7071, 0.7071, 0.0), (-1.0, -4.371e-08, 0.0), (-0.7071, -0.7071, 0.0), (8.742e-08, -1.0, 0.0), (0.7071, -0.7071, 0.0), (1.0, 1.192e-08, 0.0), (0.7071, 0.7071, 0.0), (2.101e-09, 0.4597, 0.1123), (-0.325, 0.325, 0.1123), (-0.4597, -1.53e-08, 0.1123), (-0.325, -0.325, 0.1123), (4.229e-08, -0.4597, 0.1123), (0.325, -0.325, 0.1123), (0.4597, 1.028e-08, 0.1123), (0.325, 0.325, 0.1123)], [], [(6, 5, 13, 14), (4, 3, 11, 12), (2, 1, 9, 10), (7, 6, 14, 15), (5, 4, 12, 13), (3, 2, 10, 11), (1, 0, 8, 9), (0, 7, 15, 8), (9, 8, 15, 14, 13, 12, 11, 10)])
me_circle_001.polygons.foreach_set('use_smooth', [True] * 9)
_uv = me_circle_001.uv_layers.new(name='UVMap')
_uv.uv.foreach_set('vector', [0.0, 0.0, 0.0, 0.0, 0.0, 0.0, 0.0, 0.0, 0.0, 0.0, 0.0, 0.0, 0.0, 0.0, 0.0, 0.0, 0.0, 0.0, 0.0, 0.0, 0.0, 0.0, 0.0, 0.0, 0.0, 0.0, 0.0, 0.0, 0.0, 0.0, 0.0, 0.0, 0.0, 0.0, 0.0, 0.0, 0.0, 0.0, 0.0, 0.0, 0.0, 0.0, 0.0, 0.0, 0.0, 0.0, 0.0, 0.0, 0.0, 0.0, 0.0, 0.0, 0.0, 0.0, 0.0, 0.0, 0.0, 0.0, 0.0, 0.0, 0.0, 0.0, 0.0, 0.0, 0.0, 0.0, 0.0, 0.0, 0.0, 0.0, 0.0, 0.0, 0.0, 0.0, 0.0, 0.0, 0.0, 0.0, 0.0, 0.0])
me_circle_001.materials.append(mat_paint2)
me_circle_001.use_remesh_fix_poles = True
me_circle_001.use_remesh_preserve_attributes = False
me_circle_001.use_mirror_vertex_groups = False
me_circle_001.update()
me_circle_003 = bpy.data.meshes.new('Circle.003')
me_circle_003.from_pydata([(0.0, 1.0, 0.0), (-0.7071, 0.7071, 0.0), (-1.0, -4.371e-08, 0.0), (-0.7071, -0.7071, 0.0), (8.742e-08, -1.0, 0.0), (0.7071, -0.7071, 0.0), (1.0, 1.192e-08, 0.0), (0.7071, 0.7071, 0.0), (2.101e-09, 0.4597, 0.1123), (-0.325, 0.325, 0.1123), (-0.4597, -1.53e-08, 0.1123), (-0.325, -0.325, 0.1123), (4.229e-08, -0.4597, 0.1123), (0.325, -0.325, 0.1123), (0.4597, 1.028e-08, 0.1123), (0.325, 0.325, 0.1123)], [], [(6, 5, 13, 14), (4, 3, 11, 12), (2, 1, 9, 10), (7, 6, 14, 15), (5, 4, 12, 13), (3, 2, 10, 11), (1, 0, 8, 9), (0, 7, 15, 8), (9, 8, 15, 14, 13, 12, 11, 10)])
me_circle_003.polygons.foreach_set('use_smooth', [True] * 9)
_uv = me_circle_003.uv_layers.new(name='UVMap')
_uv.uv.foreach_set('vector', [0.0, 0.0, 0.0, 0.0, 0.0, 0.0, 0.0, 0.0, 0.0, 0.0, 0.0, 0.0, 0.0, 0.0, 0.0, 0.0, 0.0, 0.0, 0.0, 0.0, 0.0, 0.0, 0.0, 0.0, 0.0, 0.0, 0.0, 0.0, 0.0, 0.0, 0.0, 0.0, 0.0, 0.0, 0.0, 0.0, 0.0, 0.0, 0.0, 0.0, 0.0, 0.0, 0.0, 0.0, 0.0, 0.0, 0.0, 0.0, 0.0, 0.0, 0.0, 0.0, 0.0, 0.0, 0.0, 0.0, 0.0, 0.0, 0.0, 0.0, 0.0, 0.0, 0.0, 0.0, 0.0, 0.0, 0.0, 0.0, 0.0, 0.0, 0.0, 0.0, 0.0, 0.0, 0.0, 0.0, 0.0, 0.0, 0.0, 0.0])
me_circle_003.materials.append(mat_paint3)
me_circle_003.use_remesh_fix_poles = True
me_circle_003.use_remesh_preserve_attributes = False
me_circle_003.use_mirror_vertex_groups = False
me_circle_003.update()
me_circle_004 = bpy.data.meshes.new('Circle.004')
me_circle_004.from_pydata([(0.0, 1.0, 0.0), (-0.7071, 0.7071, 0.0), (-1.0, -4.371e-08, 0.0), (-0.7071, -0.7071, 0.0), (8.742e-08, -1.0, 0.0), (0.7071, -0.7071, 0.0), (1.0, 1.192e-08, 0.0), (0.7071, 0.7071, 0.0), (2.101e-09, 0.4597, 0.1123), (-0.325, 0.325, 0.1123), (-0.4597, -1.53e-08, 0.1123), (-0.325, -0.325, 0.1123), (4.229e-08, -0.4597, 0.1123), (0.325, -0.325, 0.1123), (0.4597, 1.028e-08, 0.1123), (0.325, 0.325, 0.1123)], [], [(6, 5, 13, 14), (4, 3, 11, 12), (2, 1, 9, 10), (7, 6, 14, 15), (5, 4, 12, 13), (3, 2, 10, 11), (1, 0, 8, 9), (0, 7, 15, 8), (9, 8, 15, 14, 13, 12, 11, 10)])
me_circle_004.polygons.foreach_set('use_smooth', [True] * 9)
_uv = me_circle_004.uv_layers.new(name='UVMap')
_uv.uv.foreach_set('vector', [0.0, 0.0, 0.0, 0.0, 0.0, 0.0, 0.0, 0.0, 0.0, 0.0, 0.0, 0.0, 0.0, 0.0, 0.0, 0.0, 0.0, 0.0, 0.0, 0.0, 0.0, 0.0, 0.0, 0.0, 0.0, 0.0, 0.0, 0.0, 0.0, 0.0, 0.0, 0.0, 0.0, 0.0, 0.0, 0.0, 0.0, 0.0, 0.0, 0.0, 0.0, 0.0, 0.0, 0.0, 0.0, 0.0, 0.0, 0.0, 0.0, 0.0, 0.0, 0.0, 0.0, 0.0, 0.0, 0.0, 0.0, 0.0, 0.0, 0.0, 0.0, 0.0, 0.0, 0.0, 0.0, 0.0, 0.0, 0.0, 0.0, 0.0, 0.0, 0.0, 0.0, 0.0, 0.0, 0.0, 0.0, 0.0, 0.0, 0.0])
me_circle_004.materials.append(mat_paint4)
me_circle_004.use_remesh_fix_poles = True
me_circle_004.use_remesh_preserve_attributes = False
me_circle_004.use_mirror_vertex_groups = False
me_circle_004.update()
me_circle_002 = bpy.data.meshes.new('Circle.002')
me_circle_002.from_pydata([(1.907e-08, 0.64, 0.0), (-0.1148, 0.6345, 0.0), (-0.2276, 0.6182, 0.0), (-0.3362, 0.5913, 0.0), (-0.4386, 0.5543, 0.0), (-0.5331, 0.5077, 0.0), (-0.618, 0.4525, 0.0), (-0.6918, 0.3896, 0.0), (-0.7533, 0.32, 0.0), (-0.8015, 0.2449, 0.0), (-0.8357, 0.1656, 0.0), (-0.8555, 0.08354, 0.0), (-0.8605, 1.246e-07, 0.0), (-0.8555, -0.08354, 0.0), (-0.8357, -0.1656, 0.0), (-0.8015, -0.2449, 0.0), (-0.7533, -0.32, 0.0), (-0.6918, -0.3896, 0.0), (-0.618, -0.4525, 0.0), (-0.5331, -0.5077, 0.0), (-0.4386, -0.5543, 0.0), (-0.3362, -0.5913, 0.0), (-0.2276, -0.6182, 0.0), (-0.1148, -0.6345, 0.0), (0.005451, -0.6378, 0.0), (0.1292, -0.6288, 0.0), (0.2311, -0.5991, 0.0), (0.2916, -0.5412, 0.0), (0.3263, -0.344, 0.0), (0.5658, -0.1702, 0.0), (0.6359, -0.2484, 0.0), (0.7449, -0.2949, 0.0), (0.8015, -0.2449, 0.0), (0.8357, -0.1656, 0.0), (0.8555, -0.08354, 0.0), (0.8605, 3.128e-07, 0.0), (0.8555, 0.08354, 0.0), (0.8357, 0.1656, 0.0), (0.8015, 0.2449, 0.0), (0.7533, 0.32, 0.0), (0.6918, 0.3896, 0.0), (0.618, 0.4525, 0.0), (0.5331, 0.5077, 0.0), (0.4386, 0.5543, 0.0), (0.3362, 0.5913, 0.0), (0.2276, 0.6182, 0.0), (0.1148, 0.6345, 0.0), (0.4349, -0.1624, 0.0), (0.6847, -0.291, 0.0), (0.3129, -0.4538, 0.0), (0.5095, -0.1522, 0.0), (0.3437, -0.2692, 0.0), (0.04999, -0.08644, 0.0), (-0.009177, -0.0958, 0.0), (-0.05934, -0.1225, 0.0), (-0.09286, -0.1624, 0.0), (-0.1046, -0.2095, 0.0), (-0.09286, -0.2566, 0.0), (-0.05934, -0.2965, 0.0), (-0.009177, -0.3232, 0.0), (0.04999, -0.3326, 0.0), (0.1092, -0.3232, 0.0), (0.1593, -0.2965, 0.0), (0.1928, -0.2566, 0.0), (0.2046, -0.2095, 0.0), (0.1928, -0.1624, 0.0), (0.1593, -0.1225, 0.0), (0.1092, -0.0958, 0.0), (0.3738, -0.2082, 0.0), (0.1987, -0.233, 0.0)], [], [(68, 69, 64, 47), (28, 62, 63, 51), (27, 62, 28, 49), (26, 61, 62, 27), (25, 60, 61, 26), (23, 60, 25, 24), (22, 59, 60, 23), (20, 59, 22, 21), (19, 58, 59, 20), (17, 58, 19, 18), (16, 57, 58, 17), (14, 57, 16, 15), (13, 56, 57, 14), (11, 56, 13, 12), (10, 55, 56, 11), (8, 55, 10, 9), (6, 55, 8, 7), (5, 54, 55, 6), (3, 54, 5, 4), (2, 53, 54, 3), (0, 53, 2, 1), (46, 52, 53, 0), (45, 67, 52, 46), (43, 67, 45, 44), (41, 67, 43, 42), (40, 66, 67, 41), (38, 66, 40, 39), (37, 65, 66, 38), (65, 37, 47, 64), (37, 36, 50, 47), (36, 35, 29, 50), (33, 29, 35, 34), (30, 29, 33, 32), (48, 30, 32, 31), (51, 63, 69, 68)])
me_circle_002.polygons.foreach_set('use_smooth', [True] * 35)
_uv = me_circle_002.uv_layers.new(name='UVMap')
_uv.uv.foreach_set('vector', [0.0, 0.0, 0.0, 0.0, 0.0, 0.0, 0.0, 0.0, 0.0, 0.0, 0.0, 0.0, 0.0, 0.0, 0.0, 0.0, 0.0, 0.0, 0.0, 0.0, 0.0, 0.0, 0.0, 0.0, 0.0, 0.0, 0.0, 0.0, 0.0, 0.0, 0.0, 0.0, 0.0, 0.0, 0.0, 0.0, 0.0, 0.0, 0.0, 0.0, 0.0, 0.0, 0.0, 0.0, 0.0, 0.0, 0.0, 0.0, 0.0, 0.0, 0.0, 0.0, 0.0, 0.0, 0.0, 0.0, 0.0, 0.0, 0.0, 0.0, 0.0, 0.0, 0.0, 0.0, 0.0, 0.0, 0.0, 0.0, 0.0, 0.0, 0.0, 0.0, 0.0, 0.0, 0.0, 0.0, 0.0, 0.0, 0.0, 0.0, 0.0, 0.0, 0.0, 0.0, 0.0, 0.0, 0.0, 0.0, 0.0, 0.0, 0.0, 0.0, 0.0, 0.0, 0.0, 0.0, 0.0, 0.0, 0.0, 0.0, 0.0, 0.0, 0.0, 0.0, 0.0, 0.0, 0.0, 0.0, 0.0, 0.0, 0.0, 0.0, 0.0, 0.0, 0.0, 0.0, 0.0, 0.0, 0.0, 0.0, 0.0, 0.0, 0.0, 0.0, 0.0, 0.0, 0.0, 0.0, 0.0, 0.0, 0.0, 0.0, 0.0, 0.0, 0.0, 0.0, 0.0, 0.0, 0.0, 0.0, 0.0, 0.0, 0.0, 0.0, 0.0, 0.0, 0.0, 0.0, 0.0, 0.0, 0.0, 0.0, 0.0, 0.0, 0.0, 0.0, 0.0, 0.0, 0.0, 0.0, 0.0, 0.0, 0.0, 0.0, 0.0, 0.0, 0.0, 0.0, 0.0, 0.0, 0.0, 0.0, 0.0, 0.0, 0.0, 0.0, 0.0, 0.0, 0.0, 0.0, 0.0, 0.0, 0.0, 0.0, 0.0, 0.0, 0.0, 0.0, 0.0, 0.0, 0.0, 0.0, 0.0, 0.0, 0.0, 0.0, 0.0, 0.0, 0.0, 0.0, 0.0, 0.0, 0.0, 0.0, 0.0, 0.0, 0.0, 0.0, 0.0, 0.0, 0.0, 0.0, 0.0, 0.0, 0.0, 0.0, 0.0, 0.0, 0.0, 0.0, 0.0, 0.0, 0.0, 0.0, 0.0, 0.0, 0.0, 0.0, 0.0, 0.0, 0.0, 0.0, 0.0, 0.0, 0.0, 0.0, 0.0, 0.0, 0.0, 0.0, 0.0, 0.0, 0.0, 0.0, 0.0, 0.0, 0.0, 0.0, 0.0, 0.0, 0.0, 0.0, 0.0, 0.0, 0.0, 0.0, 0.0, 0.0, 0.0, 0.0, 0.0, 0.0, 0.0, 0.0, 0.0, 0.0, 0.0, 0.0, 0.0, 0.0, 0.0, 0.0, 0.0, 0.0, 0.0, 0.0, 0.0, 0.0, 0.0, 0.0])
me_circle_002.materials.append(mat_2_secondary)
me_circle_002.use_remesh_fix_poles = True
me_circle_002.use_remesh_preserve_attributes = False
me_circle_002.use_mirror_vertex_groups = False
me_circle_002.update()
me_circle_005 = bpy.data.meshes.new('Circle.005')
me_circle_005.from_pydata([(0.7661, 0.1259, 0.2538), (0.7854, 0.2172, 0.1866), (0.8021, 0.3139, 0.1288), (0.8158, 0.4143, 0.08128), (0.8262, 0.5165, 0.045), (0.8332, 0.6187, 0.02061), (0.8367, 0.7192, 0.008563), (0.8365, 0.8162, 0.009065), (0.8328, 0.9081, 0.02209), (0.8255, 0.9933, 0.04736), (0.8149, 1.071, 0.0844), (0.801, 1.139, 0.1325), (0.7843, 1.196, 0.1907), (0.7657, 1.246, 0.2552), (0.7448, 1.284, 0.3278), (0.722, 1.309, 0.4072), (0.6975, 1.321, 0.4922), (0.6718, 1.319, 0.5815), (0.6453, 1.303, 0.6734), (0.6185, 1.273, 0.7666), (0.5918, 1.231, 0.8593), (0.5657, 1.177, 0.95), (0.5407, 1.111, 1.037), (0.5171, 1.035, 1.119), (0.495, 0.9456, 1.196), (0.4748, 0.8452, 1.266), (0.4629, 0.7482, 1.307), (0.4644, 0.6646, 1.302), (0.4999, 0.511, 1.179), (0.4939, 0.2158, 1.199), (0.4649, 0.2126, 1.3), (0.4356, 0.1592, 1.402), (0.4361, 0.08377, 1.4), (0.4468, 0.006515, 1.363), (0.4606, -0.0615, 1.315), (0.4774, -0.1192, 1.257), (0.4959, -0.1692, 1.193), (0.5168, -0.2071, 1.12), (0.5397, -0.232, 1.041), (0.5641, -0.2436, 0.9556), (0.5898, -0.2415, 0.8663), (0.6163, -0.2256, 0.7744), (0.6431, -0.1963, 0.6812), (0.6698, -0.1541, 0.5885), (0.6959, -0.09962, 0.4978), (0.7209, -0.03397, 0.4108), (0.7445, 0.04167, 0.3289), (0.5189, 0.3108, 1.113), (0.4472, 0.2028, 1.362), (0.4791, 0.592, 1.251), (0.5078, 0.2472, 1.151), (0.5126, 0.4494, 1.135), (0.6036, 0.5561, 0.8184), (0.6122, 0.6073, 0.7886), (0.6155, 0.6629, 0.7771), (0.613, 0.7142, 0.7857), (0.6052, 0.7536, 0.813), (0.5931, 0.775, 0.8549), (0.5787, 0.7751, 0.9049), (0.5641, 0.7539, 0.9556), (0.5516, 0.7148, 0.9992), (0.543, 0.6635, 1.029), (0.5397, 0.6079, 1.04), (0.5422, 0.5566, 1.032), (0.55, 0.5172, 1.005), (0.5621, 0.4959, 0.9627), (0.5765, 0.4957, 0.9126), (0.5911, 0.5169, 0.8619), (0.5201, 0.3871, 1.108), (0.5461, 0.5369, 1.018), (0.3079, -0.07791, 1.023), (0.3062, -0.08791, 1.033), (0.2963, -0.07791, 1.032), (-0.4197, -0.08791, 5.15), (-0.4214, -0.07791, 5.16), (-0.4295, -0.07791, 5.148), (0.3079, 0.1021, 1.023), (0.2963, 0.1021, 1.032), (0.3062, 0.1121, 1.033), (-0.4214, 0.1021, 5.16), (-0.4197, 0.1121, 5.15), (-0.4295, 0.1021, 5.148), (0.3867, -0.07791, 1.037), (0.3948, -0.07791, 1.049), (0.385, -0.08791, 1.047), (-0.3426, -0.07791, 5.174), (-0.3409, -0.08791, 5.164), (-0.331, -0.07791, 5.165), (0.3867, 0.1021, 1.037), (0.385, 0.1121, 1.047), (0.3948, 0.1021, 1.049), (-0.3426, 0.1021, 5.174), (-0.331, 0.1021, 5.165), (-0.3409, 0.1121, 5.164), (0.1777, 1.209, 2.321), (-0.2391, 1.209, 4.684), (0.1777, -1.191, 2.321), (-0.2391, -1.191, 4.684), (0.2958, 1.209, 2.341), (-0.1209, 1.209, 4.705), (0.2958, -1.191, 2.341), (-0.1209, -1.191, 4.705), (0.356, -1.145, 1.326), (0.3543, -1.135, 1.336), (0.3462, -1.135, 1.325), (0.3543, 1.159, 1.336), (0.356, 1.169, 1.326), (0.3462, 1.159, 1.325), (0.3873, -1.145, 1.149), (0.3774, -1.135, 1.147), (0.389, -1.135, 1.139), (0.3873, 1.169, 1.149), (0.389, 1.159, 1.139), (0.3774, 1.159, 1.147), (0.4348, -1.145, 1.34), (0.4447, -1.135, 1.342), (0.4331, -1.135, 1.35), (0.4348, 1.169, 1.34), (0.4331, 1.159, 1.35), (0.4447, 1.159, 1.342), (0.4661, -1.145, 1.163), (0.4678, -1.135, 1.153), (0.4759, -1.135, 1.165), (0.4661, 1.169, 1.163), (0.4759, 1.159, 1.165), (0.4678, 1.159, 1.153), (0.5003, 1.022, 7.153e-07), (0.4986, 1.011, 6.557e-07), (0.4887, 1.021, 5.364e-07), (-0.385, 0.3135, 4.953), (-0.3867, 0.3221, 4.963), (-0.3948, 0.3236, 4.951), (0.5003, 1.202, 7.153e-07), (0.4887, 1.201, 4.172e-07), (0.4986, 1.211, 7.749e-07), (-0.3867, 0.5021, 4.963), (-0.385, 0.5135, 4.953), (-0.3948, 0.5034, 4.951), (0.5791, 1.022, 7.153e-07), (0.5872, 1.021, 6.557e-07), (0.5774, 1.011, 4.768e-07), (-0.3079, 0.3221, 4.977), (-0.3062, 0.3135, 4.967), (-0.2963, 0.3236, 4.968), (0.5791, 1.202, 7.749e-07), (0.5774, 1.211, 4.172e-07), (0.5872, 1.201, 7.153e-07), (-0.3079, 0.5021, 4.977), (-0.2963, 0.5034, 4.968), (-0.3062, 0.5135, 4.967), (0.5003, -0.9979, 7.153e-07), (0.4887, -0.9966, 5.96e-07), (0.4986, -0.9865, 7.749e-07), (-0.385, -0.2893, 4.953), (-0.3948, -0.2994, 4.951), (-0.3867, -0.2979, 4.963), (0.5003, -1.178, 7.153e-07), (0.4986, -1.187, 7.153e-07), (0.4887, -1.176, 4.768e-07), (-0.3867, -0.4779, 4.963), (-0.3948, -0.4792, 4.951), (-0.385, -0.4893, 4.953), (0.5791, -0.9979, 6.557e-07), (0.5774, -0.9865, 4.768e-07), (0.5872, -0.9966, 5.96e-07), (-0.3079, -0.2979, 4.977), (-0.2963, -0.2994, 4.968), (-0.3062, -0.2893, 4.967), (0.5791, -1.178, 7.153e-07), (0.5872, -1.176, 6.557e-07), (0.5774, -1.187, 3.576e-07), (-0.3079, -0.4779, 4.977), (-0.3062, -0.4893, 4.967), (-0.2963, -0.4792, 4.968), (-0.2604, -0.5879, 4.822), (-0.2622, -0.5779, 4.832), (-0.2703, -0.5779, 4.821), (-0.2622, 0.6021, 4.832), (-0.2604, 0.6121, 4.822), (-0.2703, 0.6021, 4.821), (-0.2465, -0.5879, 4.744), (-0.2564, -0.5779, 4.742), (-0.2448, -0.5779, 4.734), (-0.2465, 0.6121, 4.744), (-0.2448, 0.6021, 4.734), (-0.2564, 0.6021, 4.742), (-0.1816, -0.5879, 4.836), (-0.1718, -0.5779, 4.838), (-0.1834, -0.5779, 4.846), (-0.1816, 0.6121, 4.836), (-0.1834, 0.6021, 4.846), (-0.1718, 0.6021, 4.838), (-0.1677, -0.5879, 4.758), (-0.166, -0.5779, 4.748), (-0.1579, -0.5779, 4.759), (-0.1677, 0.6121, 4.758), (-0.1579, 0.6021, 4.759), (-0.166, 0.6021, 4.748), (0.3857, -1.188, 2.253), (0.3857, 1.212, 2.253), (0.4841, -1.188, 2.27), (0.4841, 1.212, 2.27), (0.3683, -1.188, 2.351), (0.3683, 1.212, 2.351), (0.4668, -1.188, 2.368), (0.4668, 1.212, 2.368), (0.1887, -1.188, 2.218), (0.1887, 1.212, 2.218), (0.1713, -1.188, 2.316), (0.1713, 1.212, 2.316), (0.3844, -1.188, 2.428), (0.3658, -1.188, 2.365), (0.3714, -1.188, 2.417), (0.3646, -1.188, 2.395), (0.3658, 1.212, 2.365), (0.3844, 1.212, 2.428), (0.3646, 1.212, 2.395), (0.3714, 1.212, 2.417), (0.4643, -1.188, 2.383), (0.4255, -1.188, 2.435), (0.4554, -1.188, 2.411), (0.4412, -1.188, 2.43), (0.4255, 1.212, 2.435), (0.4643, 1.212, 2.383), (0.4412, 1.212, 2.43), (0.4554, 1.212, 2.411), (0.1997, -0.3379, 2.213), (0.198, -0.3279, 2.223), (0.1899, -0.3279, 2.211), (0.198, 0.3521, 2.223), (0.1997, 0.3621, 2.213), (0.1899, 0.3521, 2.211), (0.2657, -0.3379, 1.838), (0.2559, -0.3279, 1.837), (0.2675, -0.3279, 1.829), (0.2657, 0.3621, 1.838), (0.2675, 0.3521, 1.829), (0.2559, 0.3521, 1.837), (0.2785, -0.3379, 2.227), (0.2884, -0.3279, 2.228), (0.2768, -0.3279, 2.236), (0.2785, 0.3621, 2.227), (0.2768, 0.3521, 2.236), (0.2884, 0.3521, 2.228), (0.3445, -0.3379, 1.852), (0.3463, -0.3279, 1.843), (0.3544, -0.3279, 1.854), (0.3445, 0.3621, 1.852), (0.3544, 0.3521, 1.854), (0.3463, 0.3521, 1.843), (-0.4313, -0.4508, 4.64), (-0.4331, -0.4408, 4.65), (-0.4412, -0.4408, 4.638), (-0.4331, 0.465, 4.65), (-0.4313, 0.475, 4.64), (-0.4412, 0.465, 4.638), (-0.4001, -0.4508, 4.463), (-0.4099, -0.4408, 4.461), (-0.3983, -0.4408, 4.453), (-0.4001, 0.475, 4.463), (-0.3983, 0.465, 4.453), (-0.4099, 0.465, 4.461), (-0.3526, -0.4508, 4.654), (-0.3427, -0.4408, 4.656), (-0.3543, -0.4408, 4.664), (-0.3526, 0.475, 4.654), (-0.3543, 0.465, 4.664), (-0.3427, 0.465, 4.656), (-0.3213, -0.4508, 4.477), (-0.3196, -0.4408, 4.467), (-0.3114, -0.4408, 4.478), (-0.3213, 0.475, 4.477), (-0.3114, 0.465, 4.478), (-0.3196, 0.465, 4.467), (-1.28, -0.07791, 4.172e-07), (-1.28, -0.08791, 7.153e-07), (-1.29, -0.07791, 4.172e-07), (-0.3026, -0.08791, 4.371), (-0.3054, -0.07791, 4.444), (-0.3078, -0.07791, 4.444), (-1.28, 0.1021, 4.172e-07), (-1.29, 0.1021, 4.172e-07), (-1.28, 0.1121, 7.153e-07), (-0.3054, 0.1021, 4.444), (-0.3026, 0.1121, 4.371), (-0.3078, 0.1021, 4.444), (-1.103, -0.07791, 4.768e-07), (-1.093, -0.07791, 7.153e-07), (-1.103, -0.08791, 4.768e-07), (-0.2221, -0.07791, 3.972), (-0.2304, -0.08791, 3.961), (-0.2208, -0.07791, 3.952), (-1.103, 0.1021, 4.768e-07), (-1.103, 0.1121, 4.172e-07), (-1.093, 0.1021, 7.153e-07), (-0.2221, 0.1021, 3.972), (-0.2208, 0.1021, 3.952), (-0.2304, 0.1121, 3.961), (0.6145, 0.005908, 0.9251), (0.62, 0.06821, 0.9061), (0.6117, 0.1263, 0.9349), (0.5945, 0.1461, 0.9948), (0.5784, 0.1161, 1.051), (0.5729, 0.05375, 1.07), (0.5812, -0.004313, 1.041), (0.5985, -0.02413, 0.9809), (0.614, 0.03566, 0.9617), (0.6165, 0.0643, 0.9529), (0.6127, 0.091, 0.9662), (0.6048, 0.1001, 0.9937), (0.5974, 0.0863, 1.019), (0.5949, 0.05766, 1.028), (0.5987, 0.03097, 1.015), (0.6066, 0.02186, 0.9873), (0.73, 0.1161, 0.524), (0.7379, 0.2067, 0.4963), (0.7259, 0.2912, 0.5383), (0.7008, 0.32, 0.6253), (0.6774, 0.2763, 0.7065), (0.6695, 0.1857, 0.7342), (0.6816, 0.1013, 0.6922), (0.7066, 0.07246, 0.6051), (0.7292, 0.1594, 0.5772), (0.7328, 0.2011, 0.5644), (0.7273, 0.2399, 0.5837), (0.7158, 0.2531, 0.6237), (0.705, 0.2331, 0.661), (0.7014, 0.1914, 0.6738), (0.7069, 0.1526, 0.6545), (0.7184, 0.1393, 0.6145), (0.8176, 0.5108, 0.2195), (0.8249, 0.5942, 0.194), (0.8138, 0.6719, 0.2327), (0.7907, 0.6985, 0.3128), (0.7693, 0.6583, 0.3875), (0.7619, 0.5749, 0.413), (0.773, 0.4971, 0.3744), (0.7961, 0.4706, 0.2942), (0.8169, 0.5507, 0.2685), (0.8202, 0.589, 0.2567), (0.8151, 0.6247, 0.2745), (0.8045, 0.6369, 0.3113), (0.7946, 0.6184, 0.3457), (0.7913, 0.5801, 0.3574), (0.7964, 0.5444, 0.3396), (0.807, 0.5322, 0.3028), (0.7763, 0.8722, 0.363), (0.7877, 1.001, 0.3235), (0.7704, 1.122, 0.3834), (0.7347, 1.163, 0.5074), (0.7015, 1.1, 0.623), (0.6901, 0.9714, 0.6625), (0.7073, 0.8511, 0.6027), (0.743, 0.81, 0.4786), (0.7752, 0.9339, 0.4387), (0.7804, 0.9932, 0.4206), (0.7725, 1.049, 0.4481), (0.7561, 1.067, 0.5051), (0.7408, 1.039, 0.5583), (0.7356, 0.9795, 0.5764), (0.7435, 0.9242, 0.5489), (0.7599, 0.9053, 0.4919)], [], [(68, 69, 64, 47), (28, 62, 63, 51), (27, 62, 28, 49), (26, 61, 62, 27), (25, 60, 61, 26), (23, 60, 25, 24), (22, 59, 60, 23), (20, 59, 22, 21), (19, 58, 59, 20), (17, 58, 19, 18), (16, 57, 58, 17), (14, 57, 16, 15), (13, 56, 57, 14), (11, 56, 13, 12), (10, 55, 56, 11), (8, 55, 10, 9), (6, 55, 8, 7), (5, 54, 55, 6), (3, 54, 5, 4), (2, 53, 54, 3), (0, 53, 2, 1), (46, 52, 53, 0), (45, 67, 52, 46), (43, 67, 45, 44), (41, 67, 43, 42), (40, 66, 67, 41), (38, 66, 40, 39), (37, 65, 66, 38), (65, 37, 47, 64), (37, 36, 50, 47), (36, 35, 29, 50), (33, 29, 35, 34), (30, 29, 33, 32), (48, 30, 32, 31), (51, 63, 69, 68), (84, 86, 73, 71), (90, 92, 87, 83), (91, 79, 74, 85), (72, 75, 81, 77), (78, 80, 93, 89), (70, 71, 72), (73, 74, 75), (76, 77, 78), (79, 80, 81), (82, 83, 84), (85, 86, 87), (88, 89, 90), (91, 92, 93), (76, 70, 72, 77), (71, 73, 75, 72), (74, 79, 81, 75), (80, 78, 77, 81), (88, 76, 78, 89), (79, 91, 93, 80), (92, 90, 89, 93), (82, 88, 90, 83), (91, 85, 87, 92), (86, 84, 83, 87), (70, 82, 84, 71), (85, 74, 73, 86), (76, 88, 82, 70), (94, 96, 97, 95), (98, 99, 101, 100), (97, 96, 100, 101), (94, 95, 99, 98), (95, 97, 101, 99), (96, 94, 98, 100), (116, 118, 105, 103), (122, 124, 119, 115), (123, 111, 106, 117), (104, 107, 113, 109), (110, 112, 125, 121), (102, 103, 104), (105, 106, 107), (108, 109, 110), (111, 112, 113), (114, 115, 116), (117, 118, 119), (120, 121, 122), (123, 124, 125), (108, 102, 104, 109), (103, 105, 107, 104), (106, 111, 113, 107), (112, 110, 109, 113), (120, 108, 110, 121), (111, 123, 125, 112), (124, 122, 121, 125), (114, 120, 122, 115), (123, 117, 119, 124), (118, 116, 115, 119), (102, 114, 116, 103), (117, 106, 105, 118), (108, 120, 114, 102), (140, 142, 129, 127), (146, 148, 143, 139), (156, 150, 162, 168), (147, 135, 130, 141), (128, 131, 137, 133), (134, 136, 149, 145), (163, 152, 153, 167), (169, 164, 166, 173), (171, 165, 155, 159), (151, 158, 160, 154), (157, 170, 172, 161), (126, 127, 128), (129, 130, 131), (132, 133, 134), (135, 136, 137), (138, 139, 140), (141, 142, 143), (144, 145, 146), (147, 148, 149), (150, 151, 152), (153, 154, 155), (156, 157, 158), (159, 160, 161), (162, 163, 164), (165, 166, 167), (168, 169, 170), (171, 172, 173), (132, 126, 128, 133), (127, 129, 131, 128), (130, 135, 137, 131), (136, 134, 133, 137), (144, 132, 134, 145), (135, 147, 149, 136), (148, 146, 145, 149), (138, 144, 146, 139), (147, 141, 143, 148), (142, 140, 139, 143), (126, 138, 140, 127), (141, 130, 129, 142), (158, 151, 150, 156), (151, 154, 153, 152), (154, 160, 159, 155), (160, 158, 157, 161), (170, 157, 156, 168), (161, 172, 171, 159), (172, 170, 169, 173), (164, 169, 168, 162), (173, 166, 165, 171), (166, 164, 163, 167), (152, 163, 162, 150), (167, 153, 155, 165), (132, 144, 138, 126), (188, 190, 177, 175), (194, 196, 191, 187), (195, 183, 178, 189), (176, 179, 185, 181), (182, 184, 197, 193), (174, 175, 176), (177, 178, 179), (180, 181, 182), (183, 184, 185), (186, 187, 188), (189, 190, 191), (192, 193, 194), (195, 196, 197), (180, 174, 176, 181), (175, 177, 179, 176), (178, 183, 185, 179), (184, 182, 181, 185), (192, 180, 182, 193), (183, 195, 197, 184), (196, 194, 193, 197), (186, 192, 194, 187), (195, 189, 191, 196), (190, 188, 187, 191), (174, 186, 188, 175), (189, 178, 177, 190), (180, 192, 186, 174), (203, 199, 207, 209), (198, 199, 201, 200), (202, 204, 218, 220, 221, 219, 210, 212, 213, 211), (205, 203, 214, 216, 217, 215, 222, 224, 225, 223), (204, 205, 223, 218), (201, 199, 203, 205), (198, 200, 204, 202), (200, 201, 205, 204), (219, 222, 215, 210), (208, 209, 207, 206), (199, 198, 206, 207), (198, 202, 208, 206), (202, 203, 209, 208), (210, 215, 217, 212), (212, 217, 216, 213), (213, 216, 214, 211), (222, 219, 221, 224), (224, 221, 220, 225), (225, 220, 218, 223), (211, 214, 203, 202), (240, 242, 229, 227), (246, 248, 243, 239), (247, 235, 230, 241), (228, 231, 237, 233), (234, 236, 249, 245), (226, 227, 228), (229, 230, 231), (232, 233, 234), (235, 236, 237), (238, 239, 240), (241, 242, 243), (244, 245, 246), (247, 248, 249), (232, 226, 228, 233), (227, 229, 231, 228), (230, 235, 237, 231), (236, 234, 233, 237), (244, 232, 234, 245), (235, 247, 249, 236), (248, 246, 245, 249), (238, 244, 246, 239), (247, 241, 243, 248), (242, 240, 239, 243), (226, 238, 240, 227), (241, 230, 229, 242), (232, 244, 238, 226), (264, 266, 253, 251), (270, 272, 267, 263), (271, 259, 254, 265), (252, 255, 261, 257), (258, 260, 273, 269), (250, 251, 252), (253, 254, 255), (256, 257, 258), (259, 260, 261), (262, 263, 264), (265, 266, 267), (268, 269, 270), (271, 272, 273), (256, 250, 252, 257), (251, 253, 255, 252), (254, 259, 261, 255), (260, 258, 257, 261), (268, 256, 258, 269), (259, 271, 273, 260), (272, 270, 269, 273), (262, 268, 270, 263), (271, 265, 267, 272), (266, 264, 263, 267), (250, 262, 264, 251), (265, 254, 253, 266), (256, 268, 262, 250), (288, 290, 277, 275), (294, 296, 291, 287), (295, 283, 278, 289), (276, 279, 285, 281), (282, 284, 297, 293), (274, 275, 276), (277, 278, 279), (280, 281, 282), (283, 284, 285), (286, 287, 288), (289, 290, 291), (292, 293, 294), (295, 296, 297), (280, 274, 276, 281), (275, 277, 279, 276), (278, 283, 285, 279), (284, 282, 281, 285), (292, 280, 282, 293), (283, 295, 297, 284), (296, 294, 293, 297), (286, 292, 294, 287), (295, 289, 291, 296), (290, 288, 287, 291), (274, 286, 288, 275), (289, 278, 277, 290), (280, 292, 286, 274), (304, 303, 311, 312), (302, 301, 309, 310), (300, 299, 307, 308), (305, 304, 312, 313), (303, 302, 310, 311), (301, 300, 308, 309), (299, 298, 306, 307), (298, 305, 313, 306), (307, 306, 313, 312, 311, 310, 309, 308), (320, 319, 327, 328), (318, 317, 325, 326), (316, 315, 323, 324), (321, 320, 328, 329), (319, 318, 326, 327), (317, 316, 324, 325), (315, 314, 322, 323), (314, 321, 329, 322), (323, 322, 329, 328, 327, 326, 325, 324), (336, 335, 343, 344), (334, 333, 341, 342), (332, 331, 339, 340), (337, 336, 344, 345), (335, 334, 342, 343), (333, 332, 340, 341), (331, 330, 338, 339), (330, 337, 345, 338), (339, 338, 345, 344, 343, 342, 341, 340), (352, 351, 359, 360), (350, 349, 357, 358), (348, 347, 355, 356), (353, 352, 360, 361), (351, 350, 358, 359), (349, 348, 356, 357), (347, 346, 354, 355), (346, 353, 361, 354), (355, 354, 361, 360, 359, 358, 357, 356)])
me_circle_005.polygons.foreach_set('use_smooth', [1, 1, 1, 1, 1, 1, 1, 1, 1, 1, 1, 1, 1, 1, 1, 1, 1, 1, 1, 1, 1, 1, 1, 1, 1, 1, 1, 1, 1, 1, 1, 1, 1, 1, 1, 0, 0, 0, 0, 0, 0, 0, 0, 0, 0, 0, 0, 0, 0, 0, 0, 0, 0, 0, 0, 0, 0, 0, 0, 0, 0, 0, 0, 0, 0, 0, 0, 0, 0, 0, 0, 0, 0, 0, 0, 0, 0, 0, 0, 0, 0, 0, 0, 0, 0, 0, 0, 0, 0, 0, 0, 0, 0, 0, 0, 0, 0, 0, 0, 0, 0, 0, 0, 0, 0, 0, 0, 0, 0, 0, 0, 0, 0, 0, 0, 0, 0, 0, 0, 0, 0, 0, 0, 0, 0, 0, 0, 0, 0, 0, 0, 0, 0, 0, 0, 0, 0, 0, 0, 0, 0, 0, 0, 0, 0, 0, 0, 0, 0, 0, 0, 0, 0, 0, 0, 0, 0, 0, 0, 0, 0, 0, 0, 0, 0, 0, 0, 0, 0, 0, 0, 0, 0, 0, 0, 0, 0, 0, 0, 0, 0, 0, 0, 0, 0, 0, 0, 0, 0, 0, 0, 0, 0, 0, 0, 0, 0, 0, 0, 0, 0, 0, 0, 0, 0, 0, 0, 0, 0, 0, 0, 0, 0, 0, 0, 0, 0, 0, 0, 0, 0, 0, 0, 0, 0, 0, 0, 0, 0, 0, 0, 0, 0, 0, 0, 0, 0, 0, 0, 0, 0, 0, 0, 0, 0, 0, 0, 0, 0, 0, 0, 0, 0, 0, 0, 0, 0, 0, 0, 0, 0, 0, 0, 0, 0, 0, 0, 0, 0, 1, 1, 1, 1, 1, 1, 1, 1, 1, 1, 1, 1, 1, 1, 1, 1, 1, 1, 1, 1, 1, 1, 1, 1, 1, 1, 1, 1, 1, 1, 1, 1, 1, 1, 1, 1])
me_circle_005.polygons.foreach_set('material_index', [0, 0, 0, 0, 0, 0, 0, 0, 0, 0, 0, 0, 0, 0, 0, 0, 0, 0, 0, 0, 0, 0, 0, 0, 0, 0, 0, 0, 0, 0, 0, 0, 0, 0, 0, 1, 1, 1, 1, 1, 1, 1, 1, 1, 1, 1, 1, 1, 1, 1, 1, 1, 1, 1, 1, 1, 1, 1, 1, 1, 1, 2, 2, 2, 2, 2, 2, 1, 1, 1, 1, 1, 1, 1, 1, 1, 1, 1, 1, 1, 1, 1, 1, 1, 1, 1, 1, 1, 1, 1, 1, 1, 1, 1, 1, 1, 1, 1, 1, 1, 1, 1, 1, 1, 1, 1, 1, 1, 1, 1, 1, 1, 1, 1, 1, 1, 1, 1, 1, 1, 1, 1, 1, 1, 1, 1, 1, 1, 1, 1, 1, 1, 1, 1, 1, 1, 1, 1, 1, 1, 1, 1, 1, 1, 1, 1, 1, 1, 1, 1, 1, 1, 1, 1, 1, 1, 1, 1, 1, 1, 1, 1, 1, 1, 1, 1, 1, 1, 1, 1, 1, 1, 1, 1, 1, 1, 1, 1, 1, 1, 1, 1, 1, 1, 1, 1, 1, 1, 1, 1, 1, 1, 1, 1, 1, 1, 1, 1, 1, 1, 1, 1, 1, 1, 1, 1, 1, 1, 1, 1, 1, 1, 1, 1, 1, 1, 1, 1, 1, 1, 1, 1, 1, 1, 1, 1, 1, 1, 1, 1, 1, 1, 1, 1, 1, 1, 1, 1, 1, 1, 1, 1, 1, 1, 1, 1, 1, 1, 1, 1, 1, 1, 1, 1, 1, 1, 1, 1, 1, 1, 1, 1, 1, 1, 1, 1, 1, 1, 1, 3, 3, 3, 3, 3, 3, 3, 3, 3, 4, 4, 4, 4, 4, 4, 4, 4, 4, 5, 5, 5, 5, 5, 5, 5, 5, 5, 6, 6, 6, 6, 6, 6, 6, 6, 6])
_uv = me_circle_005.uv_layers.new(name='UVMap')
_uv.uv.foreach_set('vector', [0.0, 0.0, 0.0, 0.0, 0.0, 0.0, 0.0, 0.0, 0.0, 0.0, 0.0, 0.0, 0.0, 0.0, 0.0, 0.0, 0.0, 0.0, 0.0, 0.0, 0.0, 0.0, 0.0, 0.0, 0.0, 0.0, 0.0, 0.0, 0.0, 0.0, 0.0, 0.0, 0.0, 0.0, 0.0, 0.0, 0.0, 0.0, 0.0, 0.0, 0.0, 0.0, 0.0, 0.0, 0.0, 0.0, 0.0, 0.0, 0.0, 0.0, 0.0, 0.0, 0.0, 0.0, 0.0, 0.0, 0.0, 0.0, 0.0, 0.0, 0.0, 0.0, 0.0, 0.0, 0.0, 0.0, 0.0, 0.0, 0.0, 0.0, 0.0, 0.0, 0.0, 0.0, 0.0, 0.0, 0.0, 0.0, 0.0, 0.0, 0.0, 0.0, 0.0, 0.0, 0.0, 0.0, 0.0, 0.0, 0.0, 0.0, 0.0, 0.0, 0.0, 0.0, 0.0, 0.0, 0.0, 0.0, 0.0, 0.0, 0.0, 0.0, 0.0, 0.0, 0.0, 0.0, 0.0, 0.0, 0.0, 0.0, 0.0, 0.0, 0.0, 0.0, 0.0, 0.0, 0.0, 0.0, 0.0, 0.0, 0.0, 0.0, 0.0, 0.0, 0.0, 0.0, 0.0, 0.0, 0.0, 0.0, 0.0, 0.0, 0.0, 0.0, 0.0, 0.0, 0.0, 0.0, 0.0, 0.0, 0.0, 0.0, 0.0, 0.0, 0.0, 0.0, 0.0, 0.0, 0.0, 0.0, 0.0, 0.0, 0.0, 0.0, 0.0, 0.0, 0.0, 0.0, 0.0, 0.0, 0.0, 0.0, 0.0, 0.0, 0.0, 0.0, 0.0, 0.0, 0.0, 0.0, 0.0, 0.0, 0.0, 0.0, 0.0, 0.0, 0.0, 0.0, 0.0, 0.0, 0.0, 0.0, 0.0, 0.0, 0.0, 0.0, 0.0, 0.0, 0.0, 0.0, 0.0, 0.0, 0.0, 0.0, 0.0, 0.0, 0.0, 0.0, 0.0, 0.0, 0.0, 0.0, 0.0, 0.0, 0.0, 0.0, 0.0, 0.0, 0.0, 0.0, 0.0, 0.0, 0.0, 0.0, 0.0, 0.0, 0.0, 0.0, 0.0, 0.0, 0.0, 0.0, 0.0, 0.0, 0.0, 0.0, 0.0, 0.0, 0.0, 0.0, 0.0, 0.0, 0.0, 0.0, 0.0, 0.0, 0.0, 0.0, 0.0, 0.0, 0.0, 0.0, 0.0, 0.0, 0.0, 0.0, 0.0, 0.0, 0.0, 0.0, 0.0, 0.0, 0.0, 0.0, 0.0, 0.0, 0.0, 0.0, 0.0, 0.0, 0.0, 0.0, 0.0, 0.0, 0.0, 0.0, 0.0, 0.0, 0.0, 0.0, 0.0, 0.0, 0.0, 0.0, 0.0, 0.0, 0.0, 0.0, 0.0, 0.0, 0.3756, 0.775, 0.6244, 0.775, 0.6244, 0.975, 0.3756, 0.975, 0.3756, 0.5125, 0.6244, 0.5125, 0.6244, 0.7375, 0.3756, 0.7375, 0.65, 0.5125, 0.85, 0.5125, 0.85, 0.7375, 0.65, 0.7375, 0.3756, 0.0125, 0.6244, 0.0125, 0.6244, 0.2375, 0.3756, 0.2375, 0.3756, 0.275, 0.6244, 0.275, 0.6244, 0.475, 0.3756, 0.475, 0.15, 0.7375, 0.15, 0.75, 0.125, 0.7375, 0.85, 0.75, 0.85, 0.75, 0.875, 0.7375, 0.15, 0.5125, 0.125, 0.5125, 0.15, 0.5, 0.85, 0.5125, 0.85, 0.5, 0.875, 0.5125, 0.35, 0.7375, 0.375, 0.7375, 0.35, 0.75, 0.65, 0.7375, 0.65, 0.75, 0.625, 0.7375, 0.35, 0.5125, 0.35, 0.5, 0.375, 0.5125, 0.65, 0.5125, 0.625, 0.5125, 0.65, 0.5, 0.15, 0.5125, 0.15, 0.7375, 0.125, 0.7375, 0.125, 0.5125, 0.3756, 0.0, 0.6244, 0.0, 0.6244, 0.0125, 0.3756, 0.0125, 0.85, 0.7375, 0.85, 0.5125, 0.875, 0.5125, 0.875, 0.7375, 0.6244, 0.275, 0.3756, 0.275, 0.3756, 0.2375, 0.6244, 0.2375, 0.35, 0.5125, 0.15, 0.5125, 0.15, 0.5, 0.35, 0.5, 0.85, 0.5125, 0.65, 0.5125, 0.65, 0.5, 0.85, 0.5, 0.6244, 0.5125, 0.3756, 0.5125, 0.3756, 0.475, 0.6244, 0.475, 0.35, 0.7375, 0.35, 0.5125, 0.3756, 0.5125, 0.3756, 0.7375, 0.65, 0.5125, 0.65, 0.7375, 0.6244, 0.7375, 0.6244, 0.5125, 0.6244, 0.775, 0.3756, 0.775, 0.3756, 0.7375, 0.6244, 0.7375, 0.15, 0.7375, 0.35, 0.7375, 0.35, 0.75, 0.15, 0.75, 0.65, 0.7375, 0.85, 0.7375, 0.85, 0.75, 0.65, 0.75, 0.15, 0.5125, 0.35, 0.5125, 0.35, 0.7375, 0.15, 0.7375, 0.9999, -0.04473, 7.254e-05, -0.04473, 7.266e-05, -1.045, 0.9999, -1.045, 0.9999, 0.005261, 0.9999, 1.005, 7.209e-05, 1.005, 7.254e-05, 0.00526, -0.04992, 1.005, -0.04992, 0.00526, 7.254e-05, 0.00526, 7.209e-05, 1.005, 1.05, 0.005261, 1.05, 1.005, 0.9999, 1.005, 0.9999, 0.005261, 0.9999, 1.055, 7.209e-05, 1.055, 7.209e-05, 1.005, 0.9999, 1.005, 7.254e-05, -0.04473, 0.9999, -0.04473, 0.9999, 0.005261, 7.254e-05, 0.00526, 0.3761, 0.775, 0.6239, 0.775, 0.6239, 0.975, 0.3761, 0.975, 0.3761, 0.5125, 0.6239, 0.5125, 0.6239, 0.7375, 0.3761, 0.7375, 0.65, 0.5125, 0.85, 0.5125, 0.85, 0.7375, 0.65, 0.7375, 0.3761, 0.0125, 0.6239, 0.0125, 0.6239, 0.2375, 0.3761, 0.2375, 0.3761, 0.275, 0.6239, 0.275, 0.6239, 0.475, 0.3761, 0.475, 0.15, 0.7375, 0.15, 0.75, 0.125, 0.7375, 0.6239, 0.975, 0.625, 0.975, 0.6239, 1.0, 0.15, 0.5125, 0.125, 0.5125, 0.15, 0.5, 0.625, 0.275, 0.625, 0.275, 0.6239, 0.25, 0.35, 0.7375, 0.375, 0.7375, 0.35, 0.75, 0.625, 0.775, 0.625, 0.775, 0.6239, 0.75, 0.35, 0.5125, 0.35, 0.5, 0.375, 0.5125, 0.625, 0.5125, 0.625, 0.5125, 0.6239, 0.5, 0.15, 0.5125, 0.15, 0.7375, 0.125, 0.7375, 0.125, 0.5125, 0.3761, 0.0, 0.6239, 0.0, 0.6239, 0.0125, 0.3761, 0.0125, 0.625, 0.0125, 0.625, 0.2375, 0.6239, 0.2375, 0.6239, 0.0125, 0.6239, 0.275, 0.3761, 0.275, 0.3761, 0.2375, 0.6239, 0.2375, 0.35, 0.5125, 0.15, 0.5125, 0.15, 0.5, 0.35, 0.5, 0.625, 0.275, 0.625, 0.475, 0.6239, 0.475, 0.6239, 0.275, 0.6239, 0.5125, 0.3761, 0.5125, 0.3761, 0.475, 0.6239, 0.475, 0.35, 0.7375, 0.35, 0.5125, 0.3761, 0.5125, 0.3761, 0.7375, 0.65, 0.5125, 0.65, 0.7375, 0.6239, 0.7375, 0.6239, 0.5125, 0.6239, 0.775, 0.3761, 0.775, 0.3761, 0.7375, 0.6239, 0.7375, 0.15, 0.7375, 0.35, 0.7375, 0.35, 0.75, 0.15, 0.75, 0.625, 0.775, 0.625, 0.975, 0.6239, 0.975, 0.6239, 0.775, 0.15, 0.5125, 0.35, 0.5125, 0.35, 0.7375, 0.15, 0.7375, 0.3755, 0.775, 0.6245, 0.775, 0.6245, 0.975, 0.3755, 0.975, 0.3755, 0.5126, 0.6245, 0.5126, 0.6245, 0.7374, 0.3755, 0.7374, 0.15, 0.5125, 0.15, 0.7375, 0.35, 0.7375, 0.35, 0.5125, 0.65, 0.5125, 0.85, 0.5125, 0.85, 0.7375, 0.65, 0.7375, 0.3755, 0.01262, 0.6245, 0.01262, 0.6245, 0.2374, 0.3755, 0.2374, 0.3755, 0.275, 0.6245, 0.275, 0.6245, 0.475, 0.3755, 0.475, 0.3755, 0.775, 0.3755, 0.975, 0.6245, 0.975, 0.6245, 0.775, 0.3755, 0.5126, 0.3755, 0.7374, 0.6245, 0.7374, 0.6245, 0.5126, 0.65, 0.5125, 0.65, 0.7375, 0.85, 0.7375, 0.85, 0.5125, 0.3755, 0.01262, 0.3755, 0.2374, 0.6245, 0.2374, 0.6245, 0.01262, 0.3755, 0.275, 0.3755, 0.475, 0.6245, 0.475, 0.6245, 0.275, 0.15, 0.7375, 0.15, 0.75, 0.125, 0.7391, 0.6245, 0.975, 0.625, 0.975, 0.6244, 1.0, 0.15, 0.5125, 0.125, 0.5144, 0.15, 0.5, 0.6251, 0.275, 0.6245, 0.25, 0.6246, 0.25, 0.35, 0.7375, 0.375, 0.7391, 0.35, 0.75, 0.6249, 0.775, 0.6245, 0.75, 0.6244, 0.75, 0.35, 0.5125, 0.35, 0.5, 0.375, 0.5144, 0.625, 0.5125, 0.625, 0.5109, 0.6245, 0.5, 0.15, 0.7375, 0.125, 0.7391, 0.15, 0.75, 0.6245, 0.0, 0.6244, 0.0, 0.625, 0.0125, 0.15, 0.5125, 0.15, 0.5, 0.125, 0.5144, 0.625, 0.2375, 0.625, 0.2391, 0.6245, 0.25, 0.35, 0.7375, 0.35, 0.75, 0.375, 0.7391, 0.625, 0.7375, 0.6244, 0.75, 0.6245, 0.75, 0.35, 0.5125, 0.375, 0.5144, 0.35, 0.5, 0.6251, 0.475, 0.625, 0.475, 0.6246, 0.5, 0.15, 0.5125, 0.15, 0.7375, 0.125, 0.7391, 0.125, 0.5144, 0.3755, 0.0, 0.6245, 0.0, 0.6245, 0.01262, 0.3755, 0.01262, 0.625, 0.0125, 0.625, 0.2375, 0.6245, 0.2374, 0.6245, 0.01262, 0.6245, 0.275, 0.3755, 0.275, 0.3755, 0.2374, 0.6245, 0.2374, 0.35, 0.5125, 0.15, 0.5125, 0.15, 0.5, 0.35, 0.5, 0.625, 0.275, 0.625, 0.475, 0.6245, 0.475, 0.6245, 0.275, 0.6245, 0.5126, 0.3755, 0.5126, 0.3755, 0.475, 0.6245, 0.475, 0.35, 0.7375, 0.35, 0.5125, 0.3755, 0.5126, 0.3755, 0.7374, 0.65, 0.5125, 0.65, 0.7375, 0.6245, 0.7374, 0.6245, 0.5126, 0.6245, 0.775, 0.3755, 0.775, 0.3755, 0.7374, 0.6245, 0.7374, 0.15, 0.7375, 0.35, 0.7375, 0.35, 0.75, 0.15, 0.75, 0.625, 0.775, 0.625, 0.975, 0.6245, 0.975, 0.6245, 0.775, 0.125, 0.5144, 0.125, 0.7391, 0.15, 0.7375, 0.15, 0.5125, 0.3755, 0.01262, 0.6245, 0.01262, 0.6245, 0.0, 0.3755, 0.0, 0.6245, 0.01262, 0.6245, 0.2374, 0.625, 0.2375, 0.625, 0.0125, 0.6245, 0.2374, 0.3755, 0.2374, 0.3755, 0.275, 0.6245, 0.275, 0.35, 0.5, 0.15, 0.5, 0.15, 0.5125, 0.35, 0.5125, 0.6245, 0.275, 0.6245, 0.475, 0.625, 0.475, 0.625, 0.275, 0.6245, 0.475, 0.3755, 0.475, 0.3755, 0.5126, 0.6245, 0.5126, 0.3755, 0.7374, 0.3755, 0.5126, 0.35, 0.5125, 0.35, 0.7375, 0.6245, 0.5126, 0.6245, 0.7374, 0.65, 0.7375, 0.65, 0.5125, 0.6245, 0.7374, 0.3755, 0.7374, 0.3755, 0.775, 0.6245, 0.775, 0.15, 0.75, 0.35, 0.75, 0.35, 0.7375, 0.15, 0.7375, 0.6245, 0.775, 0.6245, 0.975, 0.625, 0.975, 0.625, 0.775, 0.15, 0.5125, 0.35, 0.5125, 0.35, 0.7375, 0.15, 0.7375, 0.3771, 0.775, 0.6229, 0.775, 0.6229, 0.975, 0.3771, 0.975, 0.3771, 0.525, 0.6229, 0.525, 0.6229, 0.725, 0.3771, 0.725, 0.65, 0.525, 0.85, 0.525, 0.85, 0.725, 0.65, 0.725, 0.3771, 0.025, 0.6229, 0.025, 0.6229, 0.225, 0.3771, 0.225, 0.3771, 0.275, 0.6229, 0.275, 0.6229, 0.475, 0.3771, 0.475, 0.15, 0.725, 0.15, 0.75, 0.125, 0.725, 0.6229, 0.975, 0.625, 0.975, 0.6229, 1.0, 0.15, 0.525, 0.125, 0.525, 0.15, 0.5, 0.625, 0.275, 0.625, 0.275, 0.6229, 0.25, 0.35, 0.725, 0.375, 0.725, 0.35, 0.75, 0.625, 0.775, 0.625, 0.775, 0.6229, 0.75, 0.35, 0.525, 0.35, 0.5, 0.375, 0.525, 0.625, 0.525, 0.625, 0.525, 0.6229, 0.5, 0.15, 0.525, 0.15, 0.725, 0.125, 0.725, 0.125, 0.525, 0.3771, 0.0, 0.6229, 0.0, 0.6229, 0.025, 0.3771, 0.025, 0.625, 0.025, 0.625, 0.225, 0.6229, 0.225, 0.6229, 0.025, 0.6229, 0.275, 0.3771, 0.275, 0.3771, 0.225, 0.6229, 0.225, 0.35, 0.525, 0.15, 0.525, 0.15, 0.5, 0.35, 0.5, 0.625, 0.275, 0.625, 0.475, 0.6229, 0.475, 0.6229, 0.275, 0.6229, 0.525, 0.3771, 0.525, 0.3771, 0.475, 0.6229, 0.475, 0.35, 0.725, 0.35, 0.525, 0.3771, 0.525, 0.3771, 0.725, 0.65, 0.525, 0.65, 0.725, 0.6229, 0.725, 0.6229, 0.525, 0.6229, 0.775, 0.3771, 0.775, 0.3771, 0.725, 0.6229, 0.725, 0.15, 0.725, 0.35, 0.725, 0.35, 0.75, 0.15, 0.75, 0.625, 0.775, 0.625, 0.975, 0.6229, 0.975, 0.6229, 0.775, 0.15, 0.525, 0.35, 0.525, 0.35, 0.725, 0.15, 0.725, 0.875, 0.625, 0.875, 0.5, 0.875, 0.5, 0.875, 0.625, 0.375, 0.25, 0.625, 0.25, 0.625, 0.5, 0.375, 0.5, 0.125, 0.625, 0.375, 0.625, 0.375, 0.6772, 0.3717, 0.7136, 0.3629, 0.771, 0.3022, 0.75, 0.1978, 0.75, 0.1614, 0.7402, 0.1348, 0.7136, 0.125, 0.6772, 0.625, 0.625, 0.875, 0.625, 0.875, 0.6772, 0.8652, 0.7136, 0.8386, 0.7402, 0.8022, 0.75, 0.6978, 0.75, 0.6371, 0.771, 0.6283, 0.7136, 0.625, 0.6772, 0.375, 0.625, 0.625, 0.625, 0.625, 0.6772, 0.375, 0.6772, 0.625, 0.5, 0.875, 0.5, 0.875, 0.625, 0.625, 0.625, 0.125, 0.5, 0.375, 0.5, 0.375, 0.625, 0.125, 0.625, 0.375, 0.5, 0.625, 0.5, 0.625, 0.625, 0.375, 0.625, 0.375, 0.8228, 0.625, 0.8228, 0.625, 0.9272, 0.375, 0.9272, 0.375, 0.125, 0.625, 0.125, 0.625, 0.25, 0.375, 0.25, 0.625, 0.25, 0.375, 0.25, 0.375, 0.25, 0.625, 0.25, 0.125, 0.5, 0.125, 0.625, 0.125, 0.625, 0.125, 0.5, 0.375, 0.125, 0.625, 0.125, 0.625, 0.125, 0.375, 0.125, 0.375, 0.9272, 0.625, 0.9272, 0.625, 0.9636, 0.375, 0.9636, 0.375, 0.0, 0.625, 0.0, 0.625, 0.03641, 0.375, 0.03641, 0.375, 0.03641, 0.625, 0.03641, 0.625, 0.07282, 0.375, 0.07282, 0.625, 0.8228, 0.375, 0.8228, 0.3629, 0.771, 0.6371, 0.771, 0.6371, 0.771, 0.3629, 0.771, 0.3717, 0.7136, 0.6283, 0.7136, 0.6283, 0.7136, 0.3717, 0.7136, 0.375, 0.6772, 0.625, 0.6772, 0.375, 0.07282, 0.625, 0.07282, 0.625, 0.125, 0.375, 0.125, 0.3786, 0.775, 0.6214, 0.775, 0.6214, 0.975, 0.3786, 0.975, 0.3786, 0.5063, 0.6214, 0.5063, 0.6214, 0.7437, 0.3786, 0.7437, 0.65, 0.5062, 0.85, 0.5062, 0.85, 0.7437, 0.65, 0.7437, 0.3786, 0.00625, 0.6214, 0.00625, 0.6214, 0.2437, 0.3786, 0.2437, 0.3786, 0.275, 0.6214, 0.275, 0.6214, 0.475, 0.3786, 0.475, 0.15, 0.7437, 0.15, 0.75, 0.125, 0.7438, 0.6214, 0.975, 0.625, 0.975, 0.6214, 1.0, 0.15, 0.5062, 0.125, 0.5063, 0.15, 0.5, 0.625, 0.275, 0.6214, 0.25, 0.6214, 0.25, 0.35, 0.7437, 0.375, 0.7437, 0.35, 0.75, 0.625, 0.775, 0.6214, 0.75, 0.6214, 0.75, 0.35, 0.5062, 0.35, 0.5, 0.375, 0.5063, 0.625, 0.5063, 0.625, 0.5063, 0.6214, 0.5, 0.15, 0.5062, 0.15, 0.7437, 0.125, 0.7438, 0.125, 0.5063, 0.3786, 0.0, 0.6214, 0.0, 0.6214, 0.00625, 0.3786, 0.00625, 0.625, 0.00625, 0.625, 0.2437, 0.6214, 0.2437, 0.6214, 0.00625, 0.6214, 0.275, 0.3786, 0.275, 0.3786, 0.2437, 0.6214, 0.2437, 0.35, 0.5062, 0.15, 0.5062, 0.15, 0.5, 0.35, 0.5, 0.625, 0.275, 0.625, 0.475, 0.6214, 0.475, 0.6214, 0.275, 0.6214, 0.5063, 0.3786, 0.5063, 0.3786, 0.475, 0.6214, 0.475, 0.35, 0.7437, 0.35, 0.5062, 0.3786, 0.5063, 0.3786, 0.7437, 0.65, 0.5062, 0.65, 0.7437, 0.6214, 0.7437, 0.6214, 0.5063, 0.6214, 0.775, 0.3786, 0.775, 0.3786, 0.7437, 0.6214, 0.7437, 0.15, 0.7437, 0.35, 0.7437, 0.35, 0.75, 0.15, 0.75, 0.625, 0.775, 0.625, 0.975, 0.6214, 0.975, 0.6214, 0.775, 0.15, 0.5062, 0.35, 0.5062, 0.35, 0.7437, 0.15, 0.7437, 0.3777, 0.775, 0.6223, 0.775, 0.6223, 0.975, 0.3777, 0.975, 0.3777, 0.5125, 0.6223, 0.5125, 0.6223, 0.7375, 0.3777, 0.7375, 0.65, 0.5125, 0.85, 0.5125, 0.85, 0.7375, 0.65, 0.7375, 0.3777, 0.0125, 0.6223, 0.0125, 0.6223, 0.2375, 0.3777, 0.2375, 0.3777, 0.275, 0.6223, 0.275, 0.6223, 0.475, 0.3777, 0.475, 0.15, 0.7375, 0.15, 0.75, 0.125, 0.7375, 0.6223, 0.975, 0.625, 0.975, 0.6223, 1.0, 0.15, 0.5125, 0.125, 0.5125, 0.15, 0.5, 0.625, 0.275, 0.6223, 0.25, 0.6223, 0.25, 0.35, 0.7375, 0.375, 0.7375, 0.35, 0.75, 0.625, 0.775, 0.6223, 0.75, 0.6223, 0.75, 0.35, 0.5125, 0.35, 0.5, 0.375, 0.5125, 0.625, 0.5125, 0.6223, 0.5, 0.6223, 0.5, 0.15, 0.5125, 0.15, 0.7375, 0.125, 0.7375, 0.125, 0.5125, 0.3777, 0.0, 0.6223, 0.0, 0.6223, 0.0125, 0.3777, 0.0125, 0.625, 0.0125, 0.625, 0.2375, 0.6223, 0.2375, 0.6223, 0.0125, 0.6223, 0.275, 0.3777, 0.275, 0.3777, 0.2375, 0.6223, 0.2375, 0.35, 0.5125, 0.15, 0.5125, 0.15, 0.5, 0.35, 0.5, 0.625, 0.275, 0.625, 0.475, 0.6223, 0.475, 0.6223, 0.275, 0.6223, 0.5125, 0.3777, 0.5125, 0.3777, 0.475, 0.6223, 0.475, 0.35, 0.7375, 0.35, 0.5125, 0.3777, 0.5125, 0.3777, 0.7375, 0.65, 0.5125, 0.65, 0.7375, 0.6223, 0.7375, 0.6223, 0.5125, 0.6223, 0.775, 0.3777, 0.775, 0.3777, 0.7375, 0.6223, 0.7375, 0.15, 0.7375, 0.35, 0.7375, 0.35, 0.75, 0.15, 0.75, 0.625, 0.775, 0.625, 0.975, 0.6223, 0.975, 0.6223, 0.775, 0.15, 0.5125, 0.35, 0.5125, 0.35, 0.7375, 0.15, 0.7375, 0.3756, 0.7629, 0.6227, 0.7712, 0.6227, 0.979, 0.3756, 0.9871, 0.3756, 0.5125, 0.6244, 0.5125, 0.6244, 0.7375, 0.3756, 0.7375, 0.63, 0.5125, 0.87, 0.5125, 0.87, 0.7375, 0.63, 0.7375, 0.3755, 0.0125, 0.6245, 0.0125, 0.6245, 0.2375, 0.3755, 0.2375, 0.3756, 0.2629, 0.6227, 0.271, 0.6227, 0.4788, 0.3756, 0.4871, 0.1375, 0.7375, 0.1409, 0.75, 0.125, 0.7375, 0.6227, 0.979, 0.625, 0.995, 0.6245, 1.0, 0.1375, 0.5125, 0.125, 0.5125, 0.1409, 0.5, 0.625, 0.255, 0.625, 0.2915, 0.6245, 0.25, 0.3625, 0.7375, 0.375, 0.7375, 0.365, 0.75, 0.625, 0.755, 0.625, 0.7506, 0.6244, 0.75, 0.3625, 0.5125, 0.365, 0.5, 0.375, 0.5125, 0.6256, 0.5125, 0.625, 0.5125, 0.6249, 0.5, 0.1375, 0.5125, 0.1375, 0.7375, 0.125, 0.7375, 0.125, 0.5125, 0.3756, 0.9871, 0.6227, 0.979, 0.6245, 1.0, 0.3755, 1.0, 0.625, 0.0125, 0.625, 0.2375, 0.6245, 0.2375, 0.6245, 0.0125, 0.6227, 0.271, 0.3756, 0.2629, 0.3755, 0.2375, 0.6245, 0.2375, 0.3625, 0.5125, 0.1375, 0.5125, 0.1409, 0.5, 0.365, 0.5, 0.625, 0.255, 0.625, 0.495, 0.6227, 0.4788, 0.6227, 0.271, 0.6244, 0.5125, 0.3756, 0.5125, 0.3756, 0.4871, 0.6227, 0.4788, 0.3625, 0.7375, 0.3625, 0.5125, 0.3756, 0.5125, 0.3756, 0.7375, 0.63, 0.5125, 0.63, 0.7375, 0.6244, 0.7375, 0.6244, 0.5125, 0.6227, 0.7712, 0.3756, 0.7629, 0.3756, 0.7375, 0.6244, 0.7375, 0.1375, 0.7375, 0.3625, 0.7375, 0.365, 0.75, 0.1409, 0.75, 0.625, 0.755, 0.625, 0.995, 0.6227, 0.979, 0.6227, 0.7712, 0.1375, 0.5125, 0.3625, 0.5125, 0.3625, 0.7375, 0.1375, 0.7375, 0.0, 0.0, 0.0, 0.0, 0.0, 0.0, 0.0, 0.0, 0.0, 0.0, 0.0, 0.0, 0.0, 0.0, 0.0, 0.0, 0.0, 0.0, 0.0, 0.0, 0.0, 0.0, 0.0, 0.0, 0.0, 0.0, 0.0, 0.0, 0.0, 0.0, 0.0, 0.0, 0.0, 0.0, 0.0, 0.0, 0.0, 0.0, 0.0, 0.0, 0.0, 0.0, 0.0, 0.0, 0.0, 0.0, 0.0, 0.0, 0.0, 0.0, 0.0, 0.0, 0.0, 0.0, 0.0, 0.0, 0.0, 0.0, 0.0, 0.0, 0.0, 0.0, 0.0, 0.0, 0.0, 0.0, 0.0, 0.0, 0.0, 0.0, 0.0, 0.0, 0.0, 0.0, 0.0, 0.0, 0.0, 0.0, 0.0, 0.0, 0.0, 0.0, 0.0, 0.0, 0.0, 0.0, 0.0, 0.0, 0.0, 0.0, 0.0, 0.0, 0.0, 0.0, 0.0, 0.0, 0.0, 0.0, 0.0, 0.0, 0.0, 0.0, 0.0, 0.0, 0.0, 0.0, 0.0, 0.0, 0.0, 0.0, 0.0, 0.0, 0.0, 0.0, 0.0, 0.0, 0.0, 0.0, 0.0, 0.0, 0.0, 0.0, 0.0, 0.0, 0.0, 0.0, 0.0, 0.0, 0.0, 0.0, 0.0, 0.0, 0.0, 0.0, 0.0, 0.0, 0.0, 0.0, 0.0, 0.0, 0.0, 0.0, 0.0, 0.0, 0.0, 0.0, 0.0, 0.0, 0.0, 0.0, 0.0, 0.0, 0.0, 0.0, 0.0, 0.0, 0.0, 0.0, 0.0, 0.0, 0.0, 0.0, 0.0, 0.0, 0.0, 0.0, 0.0, 0.0, 0.0, 0.0, 0.0, 0.0, 0.0, 0.0, 0.0, 0.0, 0.0, 0.0, 0.0, 0.0, 0.0, 0.0, 0.0, 0.0, 0.0, 0.0, 0.0, 0.0, 0.0, 0.0, 0.0, 0.0, 0.0, 0.0, 0.0, 0.0, 0.0, 0.0, 0.0, 0.0, 0.0, 0.0, 0.0, 0.0, 0.0, 0.0, 0.0, 0.0, 0.0, 0.0, 0.0, 0.0, 0.0, 0.0, 0.0, 0.0, 0.0, 0.0, 0.0, 0.0, 0.0, 0.0, 0.0, 0.0, 0.0, 0.0, 0.0, 0.0, 0.0, 0.0, 0.0, 0.0, 0.0, 0.0, 0.0, 0.0, 0.0, 0.0, 0.0, 0.0, 0.0, 0.0, 0.0, 0.0, 0.0, 0.0, 0.0, 0.0, 0.0, 0.0, 0.0, 0.0, 0.0, 0.0, 0.0, 0.0, 0.0, 0.0, 0.0, 0.0, 0.0, 0.0, 0.0, 0.0, 0.0, 0.0, 0.0, 0.0, 0.0, 0.0, 0.0, 0.0, 0.0, 0.0, 0.0, 0.0, 0.0, 0.0, 0.0, 0.0, 0.0, 0.0, 0.0, 0.0, 0.0, 0.0, 0.0, 0.0, 0.0, 0.0, 0.0, 0.0, 0.0, 0.0, 0.0, 0.0, 0.0, 0.0, 0.0, 0.0, 0.0, 0.0, 0.0, 0.0, 0.0, 0.0, 0.0, 0.0, 0.0, 0.0, 0.0, 0.0, 0.0, 0.0, 0.0, 0.0, 0.0, 0.0, 0.0, 0.0])
me_circle_005.materials.append(mat_2_secondary)
me_circle_005.materials.append(mat_1_primary)
me_circle_005.materials.append(mat_painting)
me_circle_005.materials.append(mat_paint1)
me_circle_005.materials.append(mat_paint2)
me_circle_005.materials.append(mat_paint3)
me_circle_005.materials.append(mat_paint4)
me_circle_005.use_remesh_fix_poles = True
me_circle_005.use_remesh_preserve_attributes = False
me_circle_005.use_mirror_vertex_groups = False
me_circle_005.update()

# ---- objects
ob_canvas_001 = bpy.data.objects.new('Canvas.001', me_plane_001)
ob_eisle_015 = bpy.data.objects.new('Eisle.015', me_cube_017)
ob_eisle_014 = bpy.data.objects.new('Eisle.014', me_cube_015)
ob_eisle_013 = bpy.data.objects.new('Eisle.013', me_cube_016)
ob_eisle_012 = bpy.data.objects.new('Eisle.012', me_cube_014)
ob_eisle_011 = bpy.data.objects.new('Eisle.011', me_cube_013)
ob_eisle_010 = bpy.data.objects.new('Eisle.010', me_cube_012)
ob_eisle_009 = bpy.data.objects.new('Eisle.009', me_cube_011)
ob_eisle_008 = bpy.data.objects.new('Eisle.008', me_cube_010)
ob_eisle = bpy.data.objects.new('Eisle', me_cube_001)
ob_circle = bpy.data.objects.new('Circle', me_circle)
ob_circle_001 = bpy.data.objects.new('Circle.001', me_circle_001)
ob_circle_002 = bpy.data.objects.new('Circle.002', me_circle_003)
ob_circle_003 = bpy.data.objects.new('Circle.003', me_circle_004)
ob_palette = bpy.data.objects.new('palette', me_circle_002)
ob_palette_001 = bpy.data.objects.new('palette.001', me_circle_005)

# ---- transforms, parenting, visibility, modifiers, constraints
ob_canvas_001.location = (0.05697, -2.7, 0.5)
ob_canvas_001.scale = (1.2, 1.2, 1.2)
ob_canvas_001.lineart.crease_threshold = 0.0
ob_eisle_015.location = (0.0, -2.688, 0.0)
ob_eisle_015.lineart.crease_threshold = 0.0
_m = ob_eisle_015.modifiers.new('Bevel', 'BEVEL')
_m.width = 0.01
_m.width_pct = 0.01
_m.limit_method = 'NONE'
ob_eisle_014.location = (0.1, -2.688, -1.8)
ob_eisle_014.rotation_euler = (-1.571, -2.22e-16, 2.22e-16)
ob_eisle_014.lineart.crease_threshold = 0.0
_m = ob_eisle_014.modifiers.new('Bevel', 'BEVEL')
_m.width = 0.01
_m.width_pct = 0.01
_m.limit_method = 'NONE'
ob_eisle_013.location = (0.0, -2.288, 0.0)
ob_eisle_013.lineart.crease_threshold = 0.0
_m = ob_eisle_013.modifiers.new('Mirror', 'MIRROR')
_m.use_axis = (False, True, False)
_m.mirror_object = ob_eisle_015
_m = ob_eisle_013.modifiers.new('Bevel', 'BEVEL')
_m.width = 0.01
_m.width_pct = 0.01
_m.limit_method = 'NONE'
ob_eisle_012.location = (0.1, -2.688, 1.8)
ob_eisle_012.rotation_euler = (-1.571, -2.22e-16, 2.22e-16)
ob_eisle_012.lineart.crease_threshold = 0.0
_m = ob_eisle_012.modifiers.new('Bevel', 'BEVEL')
_m.width = 0.01
_m.width_pct = 0.01
_m.limit_method = 'NONE'
ob_eisle_011.location = (0.2, -2.688, -0.7031)
ob_eisle_011.rotation_euler = (-1.571, -2.22e-16, 2.22e-16)
ob_eisle_011.lineart.crease_threshold = 0.0
ob_eisle_010.location = (0.1, -2.688, -1.0)
ob_eisle_010.rotation_euler = (-1.571, -2.22e-16, 2.22e-16)
ob_eisle_010.lineart.crease_threshold = 0.0
ob_eisle_009.location = (-0.1, -2.688, 1.6)
ob_eisle_009.rotation_euler = (-1.571, -2.22e-16, 2.22e-16)
ob_eisle_009.lineart.crease_threshold = 0.0
_m = ob_eisle_009.modifiers.new('Bevel', 'BEVEL')
_m.width = 0.01
_m.width_pct = 0.01
_m.limit_method = 'NONE'
ob_eisle_008.location = (0.0, -2.688, -0.7146)
ob_eisle_008.lineart.crease_threshold = 0.0
_m = ob_eisle_008.modifiers.new('Bevel', 'BEVEL')
_m.width = 0.01
_m.width_pct = 0.01
_m.limit_method = 'NONE'
ob_eisle.location = (0.0, 0.0, 0.0)
ob_eisle.lineart.crease_threshold = 0.0
ob_circle.location = (0.5965, 0.06098, 0.9879)
ob_circle.rotation_euler = (-1.211, -0.6682, -1.8)
ob_circle.scale = (0.08542, 0.08542, 0.08542)
ob_circle.lineart.crease_threshold = 0.0
ob_circle_001.location = (0.7037, 0.1962, 0.6152)
ob_circle_001.rotation_euler = (-1.211, -0.6682, -1.8)
ob_circle_001.scale = (0.1242, 0.1242, 0.1242)
ob_circle_001.lineart.crease_threshold = 0.0
ob_circle_002.location = (0.7934, 0.5845, 0.3035)
ob_circle_002.rotation_euler = (-1.211, -0.6682, -1.8)
ob_circle_002.scale = (0.1143, 0.1143, 0.1143)
ob_circle_002.lineart.crease_threshold = 0.0
ob_circle_003.location = (0.7389, 0.9864, 0.493)
ob_circle_003.rotation_euler = (-1.211, -0.6682, -1.8)
ob_circle_003.scale = (0.177, 0.177, 0.177)
ob_circle_003.lineart.crease_threshold = 0.0
ob_palette.location = (0.6308, 0.5386, 0.7239)
ob_palette.rotation_euler = (-1.211, -0.6682, -1.8)
ob_palette.lineart.crease_threshold = 0.0
_m = ob_palette.modifiers.new('Solidify', 'SOLIDIFY')
_m.thickness = 0.04
_m = ob_palette.modifiers.new('Auto Smooth', 'NODES')
_m.node_group = ng_auto_smooth
_gi = [s.identifier for s in ng_auto_smooth.interface.items_tree if s.item_type == 'SOCKET' and s.in_out == 'INPUT']
_m[_gi[1]] = 0.7802  # Angle
ob_palette_001.location = (0.0, 0.0, 0.0)
ob_palette_001.lineart.crease_threshold = 0.0
_m = ob_palette_001.modifiers.new('Solidify', 'SOLIDIFY')
_m.thickness = 0.04
_m = ob_palette_001.modifiers.new('Auto Smooth', 'NODES')
_m.node_group = ng_auto_smooth
_gi = [s.identifier for s in ng_auto_smooth.interface.items_tree if s.item_type == 'SOCKET' and s.in_out == 'INPUT']
_m[_gi[1]] = 0.7802  # Angle

# ---- collection membership
col_collection.objects.link(ob_canvas_001)
col_collection.objects.link(ob_eisle_015)
col_collection.objects.link(ob_eisle_014)
col_collection.objects.link(ob_eisle_013)
col_collection.objects.link(ob_eisle_012)
col_collection.objects.link(ob_eisle_011)
col_collection.objects.link(ob_eisle_010)
col_collection.objects.link(ob_eisle_009)
col_collection.objects.link(ob_eisle_008)
col_joined.objects.link(ob_eisle)
col_joined.objects.link(ob_circle)
col_joined.objects.link(ob_circle_001)
col_joined.objects.link(ob_circle_002)
col_joined.objects.link(ob_circle_003)
col_joined.objects.link(ob_palette)
col_joined_2.objects.link(ob_palette_001)
def _layer_coll(name, lc=None):
    lc = lc or bpy.context.view_layer.layer_collection
    for c in lc.children:
        if c.name == name: return c
        r = _layer_coll(name, c)
        if r: return r
_layer_coll('Collection').exclude = True
_layer_coll('Joined').exclude = True

# ---- scene / render settings (as saved in the file)
scene.frame_start = 1; scene.frame_end = 250; scene.frame_set(1)
scene.render.engine = 'BLENDER_EEVEE_NEXT'
scene.cycles.use_denoising = False
scene.cycles.samples = 128
scene.cycles.sampling_pattern = 'TABULATED_SOBOL'
scene.cycles.use_adaptive_sampling = False
scene.cycles.use_light_tree = False
scene.view_settings.view_transform = 'Filmic'
bpy.context.view_layer.update()

# ---- added for rendering (the .blend has no active camera and no usable light): camera, sun
cam_auto = bpy.data.cameras.new('AutoCamera')
cam_auto.lens = 50.0
cam_auto.sensor_width = 36.0
cam_auto.clip_end = 1000.0
ob_auto_camera = bpy.data.objects.new('AutoCamera', cam_auto)
scene.collection.objects.link(ob_auto_camera)
ob_auto_camera.location = (8.04513, -9.76287, 7.63873)
ob_auto_camera.rotation_euler = (1.09748, -7.21219e-08, 0.694738)
scene.camera = ob_auto_camera
light_auto_sun = bpy.data.lights.new('AutoSun', 'SUN')
light_auto_sun.energy = 3.0
light_auto_sun.angle = 0.0523599
ob_auto_sun = bpy.data.objects.new('AutoSun', light_auto_sun)
scene.collection.objects.link(ob_auto_sun)
ob_auto_sun.rotation_euler = (0.872665, 0.174533, 0.523599)
bpy.context.view_layer.update()
